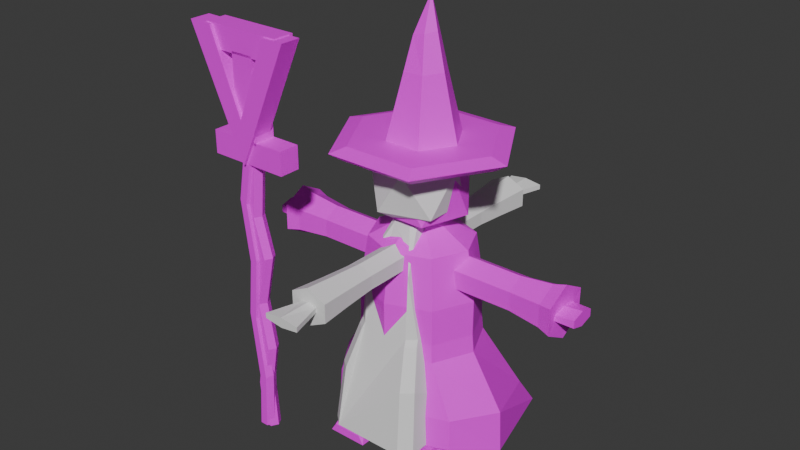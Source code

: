 # Source: Untitled.blend  (saved by Blender 4.5.88; exported with 4.5.12 LTS)
import bpy
from mathutils import Matrix  # noqa: F401  (used for matrix-valued properties, if any)

bpy.ops.wm.read_factory_settings(use_empty=True)
scene = bpy.context.scene
scene.name = 'Scene'

# ---- collections
col_collection = bpy.data.collections.new('Collection'); scene.collection.children.link(col_collection)
col_wizard = bpy.data.collections.new('wizard'); scene.collection.children.link(col_wizard)

# ---- images (referenced by path relative to the original .blend; pixels are not part of the script)
import os
ASSET_DIR = os.environ.get("B2B_ASSET_DIR", "")  # directory of the original .blend (textures are referenced by path, not embedded)
HERE = os.path.dirname(os.path.abspath(__file__))  # packed textures are extracted next to this script under _unpacked/

def load_image(name, relpath, width, height, colorspace="sRGB"):
    """Load a texture the original file referenced (path relative to the .blend, or extracted next to this script)."""
    p = next((c for c in (os.path.join(HERE, relpath), os.path.join(ASSET_DIR, relpath)) if relpath and os.path.exists(c)), "")
    if p:
        img = bpy.data.images.load(p, check_existing=True)
        img.name = name
    else:  # same state as the original file: an image datablock whose file is absent (Cycles renders it pink)
        img = bpy.data.images.new(name, width, height)
        img.source = "FILE"
        img.filepath = "//" + (relpath or name)
    img.colorspace_settings.name = colorspace
    return img
img_image = load_image('Image', 'Material Base Color.png', 1024, 1024, 'sRGB')
img_material_base_color_002 = load_image('Material Base Color.002', 'Material Base Color2.png', 1024, 1024, 'sRGB')
img_untitled = load_image('Untitled', 'character_texture.png', 1024, 1024, 'sRGB')

# ---- materials (node trees are filled in below, after node groups)
mat_material = bpy.data.materials.new('Material')
mat_material_004 = bpy.data.materials.new('Material.004')
mat_material_007 = bpy.data.materials.new('Material.007')

# ---- material node trees
mat_material.use_nodes = True; mat_material.node_tree.nodes.clear()
_N = mat_material.node_tree.nodes; _L = mat_material.node_tree.links
n0 = _N.new('ShaderNodeBsdfPrincipled'); n0.name = 'Principled BSDF'; n0.location = (-200, 100)
n0.inputs[2].default_value = 0.5094
n1 = _N.new('ShaderNodeOutputMaterial'); n1.name = 'Material Output'; n1.location = (200, 100)
n2 = _N.new('ShaderNodeTexImage'); n2.name = 'Image Texture'; n2.location = (-490, 80)
n2.image = img_image
_L.new(n0.outputs[0], n1.inputs[0])
_L.new(n2.outputs[0], n0.inputs[0])
n1.is_active_output = True
mat_material_004.use_nodes = True; mat_material_004.node_tree.nodes.clear()
_N = mat_material_004.node_tree.nodes; _L = mat_material_004.node_tree.links
n0 = _N.new('ShaderNodeBsdfPrincipled'); n0.name = 'Principled BSDF'; n0.location = (-200, 100)
n1 = _N.new('ShaderNodeOutputMaterial'); n1.name = 'Material Output'; n1.location = (200, 100)
n2 = _N.new('ShaderNodeTexImage'); n2.name = 'Image Texture'; n2.location = (-490, 80)
n2.image = img_material_base_color_002
_L.new(n0.outputs[0], n1.inputs[0])
_L.new(n2.outputs[0], n0.inputs[0])
n1.is_active_output = True
mat_material_007.use_nodes = True; mat_material_007.node_tree.nodes.clear()
_N = mat_material_007.node_tree.nodes; _L = mat_material_007.node_tree.links
n0 = _N.new('ShaderNodeBsdfPrincipled'); n0.name = 'Principled BSDF'; n0.location = (-200, 100)
n1 = _N.new('ShaderNodeOutputMaterial'); n1.name = 'Material Output'; n1.location = (200, 100)
n2 = _N.new('ShaderNodeTexImage'); n2.name = 'Image Texture'; n2.location = (-490, 80)
n2.image = img_untitled
_L.new(n0.outputs[0], n1.inputs[0])
_L.new(n2.outputs[0], n0.inputs[0])
n1.is_active_output = True

# ---- world
world_world = bpy.data.worlds.new('World'); scene.world = world_world
world_world.use_nodes = True; world_world.node_tree.nodes.clear()
_N = world_world.node_tree.nodes; _L = world_world.node_tree.links
n0 = _N.new('ShaderNodeOutputWorld'); n0.name = 'World Output'; n0.location = (200, 100)
n1 = _N.new('ShaderNodeBackground'); n1.name = 'Background'; n1.location = (-200, 100)
n1.inputs[0].default_value = (0.05088, 0.05088, 0.05088, 1.0)
_L.new(n1.outputs[0], n0.inputs[0])
n0.is_active_output = True
world_world.color = (0.05088, 0.05088, 0.05088)
world_world.sun_shadow_jitter_overblur = 0.0

# ---- meshes
me_cylinder_001 = bpy.data.meshes.new('Cylinder.001')
me_cylinder_001.from_pydata([(-1.103e-08, 1.859, -11.15), (-1.103e-08, 1.859, 54.94), (1.61, 0.9295, -11.15), (1.61, 0.9295, 54.94), (1.61, -0.9295, -11.15), (1.61, -0.9295, 54.94), (-1.103e-08, -1.859, -11.15), (-1.103e-08, -1.859, 54.94), (-1.61, -0.9295, -11.15), (-1.61, -0.9295, 54.94), (-1.61, 0.9295, -11.15), (-1.61, 0.9295, 54.94), (-0.2164, 0.5839, 58.86), (-0.1183, 0.2919, 58.86), (-0.1183, -0.2919, 58.86), (-0.2164, -0.5839, 58.86), (-0.3146, -0.2919, 58.86), (-0.3146, 0.2919, 58.86), (-2.667, -9.403, 54.56), (-2.667, -9.403, 59.85), (-2.667, 9.403, 54.56), (-2.667, 9.403, 59.85), (2.234, -9.403, 54.56), (2.234, -9.403, 59.85), (2.234, 9.403, 54.56), (2.234, 9.403, 59.85), (-2.667, -2.644, 78.05), (-2.667, -2.644, 59.24), (-2.667, 2.644, 59.24), (2.234, -2.644, 78.05), (2.234, 2.644, 78.05), (-2.667, 2.644, 78.05), (2.234, -2.644, 59.24), (2.234, 2.644, 59.24), (-2.667, 9.403, 77.59), (-2.667, -9.403, 82.88), (2.234, -9.403, 82.88), (-2.667, 9.403, 82.88), (-2.667, -9.403, 77.59), (2.234, 9.403, 82.88), (2.234, 9.403, 77.59), (2.234, -9.403, 77.59), (7.008e-08, 0.9857, 0.1884), (-1.592e-07, 2.623, 10.02), (-7.954e-08, 0.6112, 20.98), (-6.293e-08, 3.181, 32.96), (-2.038e-07, 0.7131, 42.11), (1.61, -0.2164, 42.11), (1.61, 2.259, 32.84), (1.61, -0.3151, 21.06), (1.61, 1.693, 10.02), (1.61, 0.06314, 0.0749), (1.61, -2.075, 42.11), (1.61, 0.4147, 32.61), (1.61, -2.168, 21.21), (1.61, -0.1656, 10.02), (1.61, -1.782, -0.1521), (-2.038e-07, -3.005, 42.11), (-1.265e-07, -0.5075, 32.49), (-3.882e-08, -3.094, 21.29), (-1.592e-07, -1.095, 10.02), (8.175e-09, -2.705, -0.2655), (-1.61, -2.075, 42.11), (-1.61, 0.4147, 32.61), (-1.61, -2.168, 21.21), (-1.61, -0.1656, 10.02), (-1.61, -1.782, -0.1521), (-1.61, -0.2164, 42.11), (-1.61, 2.259, 32.84), (-1.61, -0.3151, 21.06), (-1.61, 1.693, 10.02), (-1.61, 0.06314, 0.0749)], [], [(46, 1, 3, 47), (47, 3, 5, 52), (52, 5, 7, 57), (57, 7, 9, 62), (7, 5, 14, 15), (62, 9, 11, 67), (67, 11, 1, 46), (0, 2, 4, 6, 8, 10), (13, 12, 17, 16, 15, 14), (1, 11, 17, 12), (9, 7, 15, 16), (5, 3, 13, 14), (11, 9, 16, 17), (3, 1, 12, 13), (18, 19, 21, 20), (20, 21, 25, 24), (24, 25, 23, 22), (22, 23, 19, 18), (20, 24, 22, 18), (25, 21, 19, 23), (26, 31, 28, 27), (27, 28, 33, 32), (32, 33, 30, 29), (29, 30, 31, 26), (27, 32, 29, 26), (33, 28, 31, 30), (37, 34, 38, 35), (35, 38, 41, 36), (36, 41, 40, 39), (39, 40, 34, 37), (35, 36, 39, 37), (41, 38, 34, 40), (10, 71, 42, 0), (71, 70, 43, 42), (70, 69, 44, 43), (69, 68, 45, 44), (68, 67, 46, 45), (8, 66, 71, 10), (66, 65, 70, 71), (65, 64, 69, 70), (64, 63, 68, 69), (63, 62, 67, 68), (6, 61, 66, 8), (61, 60, 65, 66), (60, 59, 64, 65), (59, 58, 63, 64), (58, 57, 62, 63), (4, 56, 61, 6), (56, 55, 60, 61), (55, 54, 59, 60), (54, 53, 58, 59), (53, 52, 57, 58), (2, 51, 56, 4), (51, 50, 55, 56), (50, 49, 54, 55), (49, 48, 53, 54), (48, 47, 52, 53), (0, 42, 51, 2), (42, 43, 50, 51), (43, 44, 49, 50), (44, 45, 48, 49), (45, 46, 47, 48)])
_uv = me_cylinder_001.uv_layers.new(name='UVMap')
_uv.uv.foreach_set('vector', [0.2126, 0.2463, 0.2126, 0.06822, 0.235, 0.06814, 0.235, 0.2462, 0.0487, 0.2471, 0.03357, 0.06897, 0.05939, 0.06908, 0.07452, 0.2472, 0.2625, 0.2462, 0.2625, 0.06805, 0.2849, 0.06799, 0.2849, 0.2461, 0.2849, 0.2461, 0.2849, 0.06799, 0.3072, 0.06805, 0.3072, 0.2462, 0.2849, 0.06799, 0.2625, 0.06805, 0.2865, 0.01377, 0.2879, 0.01375, 0.102, 0.2469, 0.1171, 0.06869, 0.143, 0.06858, 0.1278, 0.2467, 0.1903, 0.2462, 0.1903, 0.06814, 0.2126, 0.06822, 0.2126, 0.2463, 0.4526, 0.8446, 0.4303, 0.8317, 0.4303, 0.8059, 0.4526, 0.793, 0.475, 0.8059, 0.475, 0.8317, 0.5052, 0.8051, 0.5039, 0.8092, 0.5025, 0.8051, 0.5025, 0.797, 0.5039, 0.793, 0.5052, 0.797, 0.2126, 0.06822, 0.1903, 0.06814, 0.2083, 0.01375, 0.2096, 0.01378, 0.3072, 0.06805, 0.2849, 0.06799, 0.2879, 0.01375, 0.2892, 0.01377, 0.05939, 0.06908, 0.03357, 0.06897, 0.04267, 0.01375, 0.05078, 0.01379, 0.143, 0.06858, 0.1171, 0.06869, 0.1258, 0.01379, 0.1339, 0.01375, 0.235, 0.06814, 0.2126, 0.06822, 0.2096, 0.01378, 0.211, 0.01375, 0.509, 0.2749, 0.4356, 0.2749, 0.4356, 0.01375, 0.509, 0.01375, 0.733, 0.6645, 0.733, 0.5911, 0.801, 0.5911, 0.801, 0.6645, 0.509, 0.5636, 0.4356, 0.5636, 0.4356, 0.3024, 0.509, 0.3024, 0.4303, 0.7655, 0.4303, 0.692, 0.4983, 0.692, 0.4983, 0.7655, 0.801, 0.5636, 0.733, 0.5636, 0.733, 0.3024, 0.801, 0.3024, 0.8011, 0.2749, 0.733, 0.2749, 0.733, 0.01375, 0.8011, 0.01375, 0.5365, 0.3024, 0.6099, 0.3024, 0.6099, 0.5635, 0.5365, 0.5635, 0.4983, 0.5911, 0.4983, 0.6645, 0.4303, 0.6645, 0.4303, 0.5911, 0.61, 0.2747, 0.5365, 0.2747, 0.5365, 0.01375, 0.61, 0.01375, 0.7055, 0.5911, 0.7055, 0.6645, 0.6374, 0.6645, 0.6374, 0.5911, 0.6045, 0.8521, 0.5365, 0.8521, 0.5365, 0.591, 0.6045, 0.591, 0.4028, 0.8523, 0.3347, 0.8523, 0.3347, 0.5911, 0.4028, 0.5911, 0.4081, 0.2749, 0.3347, 0.2749, 0.3347, 0.01375, 0.4081, 0.01375, 0.7055, 0.692, 0.7055, 0.7655, 0.6374, 0.7655, 0.6374, 0.692, 0.3347, 0.3024, 0.4081, 0.3024, 0.4081, 0.5636, 0.3347, 0.5636, 0.801, 0.692, 0.801, 0.7655, 0.733, 0.7655, 0.733, 0.692, 0.6374, 0.3024, 0.7055, 0.3024, 0.7055, 0.5636, 0.6374, 0.5636, 0.6375, 0.01375, 0.7055, 0.01375, 0.7055, 0.2749, 0.6375, 0.2749, 0.1903, 0.9861, 0.1903, 0.8301, 0.2126, 0.8286, 0.2126, 0.9861, 0.1903, 0.8301, 0.1903, 0.6921, 0.2126, 0.6922, 0.2126, 0.8286, 0.1903, 0.6921, 0.1903, 0.5387, 0.2126, 0.5398, 0.2126, 0.6922, 0.1903, 0.5387, 0.1903, 0.3753, 0.2126, 0.3737, 0.2126, 0.5398, 0.1903, 0.3753, 0.1903, 0.2462, 0.2126, 0.2463, 0.2126, 0.3737, 0.1212, 0.9862, 0.1087, 0.8336, 0.1343, 0.8303, 0.147, 0.986, 0.1087, 0.8336, 0.1305, 0.6922, 0.1563, 0.6921, 0.1343, 0.8303, 0.1305, 0.6922, 0.102, 0.537, 0.1278, 0.5391, 0.1563, 0.6921, 0.102, 0.537, 0.1372, 0.3787, 0.1628, 0.3754, 0.1278, 0.5391, 0.1372, 0.3787, 0.102, 0.2469, 0.1278, 0.2467, 0.1628, 0.3754, 0.2849, 0.9859, 0.2849, 0.8347, 0.3072, 0.8332, 0.3072, 0.986, 0.2849, 0.8347, 0.2849, 0.6919, 0.3072, 0.692, 0.3072, 0.8332, 0.2849, 0.6919, 0.2849, 0.5353, 0.3072, 0.5365, 0.3072, 0.692, 0.2849, 0.5353, 0.2849, 0.3799, 0.3072, 0.3784, 0.3072, 0.5365, 0.2849, 0.3799, 0.2849, 0.2461, 0.3072, 0.2462, 0.3072, 0.3784, 0.2625, 0.986, 0.2625, 0.8332, 0.2849, 0.8347, 0.2849, 0.9859, 0.2625, 0.8332, 0.2625, 0.692, 0.2849, 0.6919, 0.2849, 0.8347, 0.2625, 0.692, 0.2625, 0.5365, 0.2849, 0.5353, 0.2849, 0.6919, 0.2625, 0.5365, 0.2625, 0.3784, 0.2849, 0.3799, 0.2849, 0.5353, 0.2625, 0.3784, 0.2625, 0.2462, 0.2849, 0.2461, 0.2849, 0.3799, 0.02952, 0.9861, 0.04224, 0.8304, 0.06785, 0.8337, 0.05534, 0.9863, 0.04224, 0.8304, 0.02021, 0.6923, 0.04602, 0.6924, 0.06785, 0.8337, 0.02021, 0.6923, 0.04878, 0.5393, 0.07452, 0.5373, 0.04602, 0.6924, 0.04878, 0.5393, 0.01375, 0.3756, 0.03935, 0.379, 0.07452, 0.5373, 0.01375, 0.3756, 0.0487, 0.2471, 0.07452, 0.2472, 0.03935, 0.379, 0.2126, 0.9861, 0.2126, 0.8286, 0.235, 0.8301, 0.235, 0.9861, 0.2126, 0.8286, 0.2126, 0.6922, 0.235, 0.6921, 0.235, 0.8301, 0.2126, 0.6922, 0.2126, 0.5398, 0.235, 0.5387, 0.235, 0.6921, 0.2126, 0.5398, 0.2126, 0.3737, 0.235, 0.3753, 0.235, 0.5387, 0.2126, 0.3737, 0.2126, 0.2463, 0.235, 0.2462, 0.235, 0.3753])
me_cylinder_001.materials.append(mat_material)
me_cylinder_001.update()
me_cylinder_002 = bpy.data.meshes.new('Cylinder.002')
me_cylinder_002.from_pydata([(-1.103e-08, 1.859, -11.15), (-1.103e-08, 1.859, 54.94), (1.61, 0.9295, -11.15), (1.61, 0.9295, 54.94), (1.61, -0.9295, -11.15), (1.61, -0.9295, 54.94), (-1.103e-08, -1.859, -11.15), (-1.103e-08, -1.859, 54.94), (-1.61, -0.9295, -11.15), (-1.61, -0.9295, 54.94), (-1.61, 0.9295, -11.15), (-1.61, 0.9295, 54.94), (-0.2164, 1.049, 58.86), (-0.04006, 0.5247, 58.86), (-0.04006, -0.5247, 58.86), (-0.2164, -1.049, 58.86), (-0.3928, -0.5247, 58.86), (-0.3928, 0.5247, 58.86), (2.378, 0.04721, 63.96), (2.378, 2.39, 59.04), (2.378, -2.295, 59.04), (2.378, 0.04721, 54.13), (-2.378, 0.04721, 63.96), (-2.378, 2.39, 59.04), (-2.378, -2.295, 59.04), (-2.378, 0.04721, 54.13), (2.378, -12.64, 82.37), (2.378, -7.203, 82.32), (-2.378, -12.64, 82.37), (-2.378, -7.203, 82.32), (2.378, 7.297, 82.32), (2.378, 12.74, 82.37), (-2.378, 12.74, 82.37), (-2.378, 7.297, 82.32), (-5.06e-10, -0.03361, 44.46), (1.61, -0.8953, 44.81), (1.61, -2.619, 45.51), (1.75e-07, -3.48, 45.86), (-1.61, -2.619, 45.51), (-1.61, -0.8953, 44.81), (1.61, 0.9492, 31.9), (1.61, -0.738, 31.18), (-1.035e-07, -1.582, 30.82), (-1.61, -0.738, 31.18), (-1.61, 0.9492, 31.9), (1.047e-07, 1.793, 32.26), (1.61, -0.3838, 17.25), (1.61, -2.026, 18.01), (3.846e-08, -2.846, 18.4), (-1.61, -2.026, 18.01), (-1.61, -0.3838, 17.25), (-1.473e-07, 0.4371, 16.87), (1.61, 1.577, 2.199), (1.61, -0.08304, 1.515), (-1.436e-07, -0.9129, 1.174), (-1.61, -0.08304, 1.515), (-1.61, 1.577, 2.199), (5.748e-08, 2.407, 2.541)], [], [(34, 1, 3, 35), (35, 3, 5, 36), (36, 5, 7, 37), (37, 7, 9, 38), (7, 5, 14, 15), (38, 9, 11, 39), (39, 11, 1, 34), (0, 2, 4, 6, 8, 10), (13, 12, 17, 16, 15, 14), (1, 11, 17, 12), (9, 7, 15, 16), (5, 3, 13, 14), (11, 9, 16, 17), (3, 1, 12, 13), (18, 19, 21, 20), (20, 21, 25, 24), (24, 25, 23, 22), (18, 22, 33, 30), (18, 20, 26, 27), (25, 21, 19, 23), (26, 28, 29, 27), (24, 22, 29, 28), (22, 18, 27, 29), (20, 24, 28, 26), (33, 32, 31, 30), (23, 19, 31, 32), (22, 23, 32, 33), (19, 18, 30, 31), (44, 39, 34, 45), (43, 38, 39, 44), (42, 37, 38, 43), (41, 36, 37, 42), (40, 35, 36, 41), (45, 34, 35, 40), (51, 45, 40, 46), (46, 40, 41, 47), (47, 41, 42, 48), (48, 42, 43, 49), (49, 43, 44, 50), (50, 44, 45, 51), (56, 50, 51, 57), (55, 49, 50, 56), (54, 48, 49, 55), (53, 47, 48, 54), (52, 46, 47, 53), (57, 51, 46, 52), (0, 57, 52, 2), (2, 52, 53, 4), (4, 53, 54, 6), (6, 54, 55, 8), (8, 55, 56, 10), (10, 56, 57, 0)])
_uv = me_cylinder_002.uv_layers.new(name='UVMap')
_uv.uv.foreach_set('vector', [0.2651, 0.2059, 0.2651, 0.07094, 0.2874, 0.06783, 0.2874, 0.1983, 0.04082, 0.2096, 0.01375, 0.06927, 0.03957, 0.06895, 0.06463, 0.1996, 0.1705, 0.1924, 0.1705, 0.06752, 0.1929, 0.06525, 0.1929, 0.1856, 0.1929, 0.1856, 0.1929, 0.06525, 0.2152, 0.06752, 0.2152, 0.1924, 0.1929, 0.06525, 0.1705, 0.06752, 0.1934, 0.01503, 0.1959, 0.01375, 0.09213, 0.1992, 0.1172, 0.06853, 0.143, 0.06885, 0.1159, 0.2092, 0.2427, 0.1983, 0.2427, 0.06783, 0.2651, 0.07094, 0.2651, 0.2059, 0.8109, 0.8185, 0.7885, 0.8056, 0.7885, 0.7798, 0.8109, 0.7669, 0.8332, 0.7798, 0.8332, 0.8056, 0.8656, 0.7888, 0.8632, 0.7961, 0.8607, 0.7888, 0.8607, 0.7742, 0.8632, 0.7669, 0.8656, 0.7742, 0.2651, 0.07094, 0.2427, 0.06783, 0.2596, 0.01375, 0.2621, 0.01551, 0.2152, 0.06752, 0.1929, 0.06525, 0.1959, 0.01375, 0.1983, 0.01503, 0.03957, 0.06895, 0.01375, 0.06927, 0.01869, 0.01393, 0.03327, 0.01375, 0.143, 0.06885, 0.1172, 0.06853, 0.1235, 0.01375, 0.1381, 0.01393, 0.2874, 0.06783, 0.2651, 0.07094, 0.2621, 0.01551, 0.2645, 0.01375, 0.5848, 0.2693, 0.6173, 0.3375, 0.5848, 0.4057, 0.5522, 0.3375, 0.381, 0.3628, 0.381, 0.4369, 0.3149, 0.4369, 0.3149, 0.3628, 0.6173, 0.7568, 0.5848, 0.825, 0.5522, 0.7568, 0.5848, 0.6887, 0.8546, 0.5333, 0.7885, 0.5333, 0.7885, 0.3101, 0.8546, 0.3101, 0.5848, 0.2693, 0.5522, 0.3375, 0.4085, 0.01375, 0.4841, 0.0144, 0.381, 0.8194, 0.3149, 0.8194, 0.3149, 0.758, 0.381, 0.758, 0.7885, 0.5608, 0.8546, 0.5608, 0.8546, 0.6363, 0.7885, 0.6363, 0.6173, 0.7568, 0.5848, 0.6887, 0.6854, 0.4339, 0.761, 0.4332, 0.8546, 0.2826, 0.7885, 0.2826, 0.7885, 0.01375, 0.8546, 0.01375, 0.381, 0.3628, 0.3149, 0.3628, 0.3149, 0.01375, 0.381, 0.01375, 0.8546, 0.6638, 0.8546, 0.7394, 0.7885, 0.7394, 0.7885, 0.6638, 0.381, 0.758, 0.3149, 0.758, 0.3149, 0.4644, 0.381, 0.4644, 0.5848, 0.6887, 0.5522, 0.7568, 0.4085, 0.4332, 0.4841, 0.4339, 0.6173, 0.3375, 0.5848, 0.2693, 0.6854, 0.0144, 0.761, 0.01375, 0.2427, 0.3785, 0.2427, 0.1983, 0.2651, 0.2059, 0.2651, 0.3765, 0.1158, 0.3984, 0.09213, 0.1992, 0.1159, 0.2092, 0.1394, 0.3887, 0.1929, 0.3958, 0.1929, 0.1856, 0.2152, 0.1924, 0.2152, 0.3929, 0.1705, 0.3929, 0.1705, 0.1924, 0.1929, 0.1856, 0.1929, 0.3958, 0.0174, 0.389, 0.04082, 0.2096, 0.06463, 0.1996, 0.04096, 0.3987, 0.2651, 0.3765, 0.2651, 0.2059, 0.2874, 0.1983, 0.2874, 0.3785, 0.2651, 0.5793, 0.2651, 0.3765, 0.2874, 0.3785, 0.2874, 0.5714, 0.03841, 0.592, 0.0174, 0.389, 0.04096, 0.3987, 0.06108, 0.5811, 0.1705, 0.5697, 0.1705, 0.3929, 0.1929, 0.3958, 0.1929, 0.5625, 0.1929, 0.5625, 0.1929, 0.3958, 0.2152, 0.3929, 0.2152, 0.5697, 0.09568, 0.5809, 0.1158, 0.3984, 0.1394, 0.3887, 0.1184, 0.5918, 0.2427, 0.5714, 0.2427, 0.3785, 0.2651, 0.3765, 0.2651, 0.5793, 0.2427, 0.7808, 0.2427, 0.5714, 0.2651, 0.5793, 0.2651, 0.779, 0.1198, 0.8102, 0.09568, 0.5809, 0.1184, 0.5918, 0.143, 0.801, 0.1929, 0.8027, 0.1929, 0.5625, 0.2152, 0.5697, 0.2152, 0.8, 0.1705, 0.8, 0.1705, 0.5697, 0.1929, 0.5625, 0.1929, 0.8027, 0.01375, 0.8012, 0.03841, 0.592, 0.06108, 0.5811, 0.03691, 0.8104, 0.2651, 0.779, 0.2651, 0.5793, 0.2874, 0.5714, 0.2874, 0.7808, 0.2651, 0.9617, 0.2651, 0.779, 0.2874, 0.7808, 0.2874, 0.9586, 0.02501, 0.9863, 0.01375, 0.8012, 0.03691, 0.8104, 0.05083, 0.9859, 0.1705, 0.9711, 0.1705, 0.8, 0.1929, 0.8027, 0.1929, 0.9689, 0.1929, 0.9689, 0.1929, 0.8027, 0.2152, 0.8, 0.2152, 0.9711, 0.1059, 0.9859, 0.1198, 0.8102, 0.143, 0.801, 0.1318, 0.9862, 0.2427, 0.9586, 0.2427, 0.7808, 0.2651, 0.779, 0.2651, 0.9617])
me_cylinder_002.materials.append(mat_material_004)
me_cylinder_002.update()
me_cube_001 = bpy.data.meshes.new('Cube.001')
me_cube_001.from_pydata([(-0.3776, -0.7622, -1.155), (-0.08951, -0.2291, 1.0), (0.3565, -0.259, 1.157), (-0.2952, -0.3736, 0.5886), (-0.1362, -0.4191, 1.157), (-0.4406, 0.0, 1.157), (-0.2523, -0.482, -0.03521), (-0.1362, 0.4191, 1.157), (-4.035e-16, 1.484, 0.5083), (-0.3417, -0.4095, -0.03521), (0.3565, 0.259, 1.157), (-0.4449, -0.5818, -0.5013), (0.1362, -0.4191, 1.598), (-5.016e-16, 1.484, 0.8856), (-0.3565, -0.259, 1.598), (0.1912, 1.484, 0.6026), (-0.3565, 0.259, 1.598), (0.1362, 0.4191, 1.598), (-0.3395, -0.6752, -0.5013), (0.4907, -0.6574, -1.155), (0.4406, 0.0, 1.598), (0.1418, 0.8275, 0.627), (0.0, 0.0, 1.87), (0.1639, 1.155, 0.6161), (0.2305, -0.4262, 0.5886), (-3.495e-16, 1.155, 0.5353), (0.2523, -0.482, -0.03521), (-2.945e-16, 0.8275, 0.5571), (0.3417, -0.4095, -0.03521), (0.4449, -0.5818, -0.5013), (-3.672e-16, 0.8275, 0.8368), (0.3395, -0.6752, -0.5013), (-4.336e-16, 1.155, 0.8586), (-0.4907, 0.6574, -1.155), (-0.1639, 1.155, 0.7778), (-0.1418, 0.8275, 0.7669), (-0.08951, 0.2291, 1.0), (-0.2952, 0.3736, 0.5886), (-2.379e-16, 0.5223, 0.5571), (-0.2523, 0.482, -0.03521), (0.1418, 0.5223, 0.7669), (-0.3417, 0.4095, -0.03521), (-3.106e-16, 0.5223, 0.8368), (-0.1418, 0.5223, 0.627), (-0.4449, 0.5818, -0.5013), (-4.395e-16, 1.484, 0.6468), (-0.3395, 0.6752, -0.5013), (-0.08622, 1.484, 0.722), (0.4907, 0.6574, -1.155), (-4.656e-16, 1.484, 0.7471), (0.3776, 0.7622, -1.155), (0.08951, 0.2291, 1.0), (-5.008e-16, 1.814, 0.6468), (-5.269e-16, 1.814, 0.7471), (0.1423, 0.186, 1.0), (0.2305, 0.4262, 0.5886), (0.1829, 1.814, 0.722), (0.2523, 0.482, -0.03521), (0.1829, 1.814, 0.6719), (0.3417, 0.4095, -0.03521), (0.4449, 0.5818, -0.5013), (0.3395, 0.6752, -0.5013), (0.1912, 1.484, 0.7913), (-0.1912, 1.484, 0.7913), (-0.1423, -0.186, 1.0), (0.1423, -0.186, 1.0), (-0.1912, 1.484, 0.6026), (-0.1418, 0.8275, 0.627), (0.08951, -0.2291, 1.0), (-0.1639, 1.155, 0.6161), (-0.1423, 0.186, 1.0), (-0.4907, -0.6574, -1.155), (0.1639, 1.155, 0.7778), (0.3776, -0.7622, -1.155), (0.1418, 0.8275, 0.7669), (-0.1418, 0.5223, 0.7669), (-0.3776, 0.7622, -1.155), (0.1418, 0.5223, 0.627), (-0.2659, -0.5199, -0.09717), (0.08622, 1.484, 0.6719), (-0.3534, -0.4454, -0.09717), (0.08622, 1.484, 0.722), (0.2659, -0.5199, -0.09717), (-0.08622, 1.484, 0.6719), (0.3534, -0.4454, -0.09717), (-0.2659, 0.5199, -0.09717), (-0.1829, 1.814, 0.722), (-0.3534, 0.4454, -0.09717), (-0.1829, 1.814, 0.6719), (0.2659, 0.5199, -0.09717), (0.3534, 0.4454, -0.09717), (2.554e-16, -1.484, 0.5083), (-0.1912, -1.484, 0.7913), (1.573e-16, -1.484, 0.8856), (0.1912, -1.484, 0.7913), (0.1912, -1.484, 0.6026), (0.1639, -1.155, 0.6161), (1.632e-16, -1.155, 0.5353), (7.297e-17, -0.8275, 0.5571), (2.571e-19, -0.8275, 0.8368), (7.922e-17, -1.155, 0.8586), (-0.1639, -1.155, 0.7778), (-5.979e-18, -0.5223, 0.5571), (-7.87e-17, -0.5223, 0.8368), (-0.1418, -0.5223, 0.627), (2.194e-16, -1.484, 0.6468), (1.933e-16, -1.484, 0.7471), (0.08622, -1.484, 0.722), (0.08622, -1.484, 0.6719), (3.048e-16, -1.814, 0.6468), (-0.1829, -1.814, 0.6719), (2.788e-16, -1.814, 0.7471), (0.1829, -1.814, 0.6719), (-0.1912, -1.484, 0.6026), (-0.1418, -0.8275, 0.627), (-0.1639, -1.155, 0.6161), (-0.1418, -0.8275, 0.7669), (0.1418, -0.8275, 0.627), (0.1639, -1.155, 0.7778), (0.1418, -0.8275, 0.7669), (-0.1418, -0.5223, 0.7669), (0.1418, -0.5223, 0.7669), (0.1418, -0.5223, 0.627), (-0.08622, -1.484, 0.722), (-0.08622, -1.484, 0.6719), (0.1829, -1.814, 0.722), (-0.1829, -1.814, 0.722), (0.1418, -0.3103, 0.6674), (0.1418, -0.3058, 0.7669), (0.1248, -0.284, 0.7753), (-0.1418, -0.3103, 0.6674), (-0.1418, -0.2909, 0.7669), (-0.1248, -0.284, 0.7753), (0.1192, -0.284, 0.7781), (0.1418, -0.321, 0.627), (0.1395, -0.3217, 0.6259), (-0.1418, -0.3202, 0.627), (-1.442e-16, -0.269, 0.8368), (-5.373e-17, -0.3377, 0.5571), (-0.1418, 0.3103, 0.6674), (-0.1418, 0.2909, 0.7669), (-0.1248, 0.284, 0.7753), (0.06068, 0.3216, 0.8069), (0.1418, 0.3716, 0.7026), (0.1418, 0.3408, 0.7669), (0.04878, 0.3314, 0.5811), (-0.03065, 0.2727, 0.8217), (-2.671e-16, 0.2877, 0.8368), (0.1418, 0.377, 0.627), (-0.1418, 0.3202, 0.627), (-2.036e-16, 0.3373, 0.5571), (-0.1423, -0.06103, 1.0), (-0.1506, 0.0, 0.9777), (-0.1423, 0.06103, 1.0), (0.1423, -0.1125, 1.0), (0.1434, -0.1042, 0.9942), (0.1434, 0.1042, 0.9942), (0.1423, 0.1125, 1.0), (-0.05767, 0.1775, 1.0), (-0.05767, -0.1775, 1.0)], [], [(18, 11, 71, 0), (64, 3, 1), (3, 9, 6), (78, 80, 11, 18), (31, 73, 19, 29), (65, 68, 24), (24, 26, 28), (82, 31, 29, 84), (130, 3, 6, 78, 18, 0, 73, 31, 82, 26, 24, 127, 134, 135, 138, 136), (137, 133, 129, 128, 127, 24, 68, 1, 3, 130, 131, 132), (135, 134, 127, 128, 129, 133, 137, 132, 131, 130, 136, 138), (46, 76, 33, 44), (70, 36, 37), (37, 39, 41), (85, 46, 44, 87), (61, 60, 48, 50), (54, 55, 51), (55, 59, 57), (89, 90, 60, 61), (145, 148, 55, 57, 61, 50, 76, 46, 85, 39, 37, 139, 149, 150), (140, 139, 37, 36, 51, 55, 148, 143, 144, 142, 147, 146, 141), (149, 139, 140), (140, 141, 146), (146, 147, 142, 143, 148, 145, 150, 149), (149, 140, 146), (142, 144, 143), (57, 89, 61), (70, 37, 41, 87, 44, 33, 71, 11, 80, 9, 3, 64, 151, 152, 153), (154, 65, 24, 28, 84, 29, 19, 48, 60, 90, 59, 55, 54, 157, 156, 155), (151, 64, 1, 68, 65, 154, 159), (157, 54, 51, 36, 70, 153, 158), (6, 9, 80, 78), (26, 82, 84, 28), (39, 85, 87, 41), (57, 59, 90, 89), (25, 23, 15, 8), (34, 69, 66, 63), (23, 72, 62, 15), (32, 34, 63, 13), (43, 38, 27, 67), (42, 75, 35, 30), (30, 35, 34, 32), (77, 40, 74, 21), (21, 74, 72, 23), (75, 43, 67, 35), (35, 67, 69, 34), (40, 42, 30, 74), (38, 77, 21, 27), (27, 21, 23, 25), (147, 42, 40, 144, 142), (149, 43, 75, 140, 139), (143, 144, 40, 77, 148), (146, 141, 140, 75, 42, 147), (150, 38, 43, 149), (8, 15, 79, 45), (63, 66, 83, 47), (15, 62, 81, 79), (13, 63, 47, 49), (45, 79, 58, 52), (81, 49, 53, 56), (47, 83, 88, 86), (79, 81, 56, 58), (49, 47, 86, 53), (58, 56, 53, 86, 88, 52), (25, 8, 66, 69), (32, 13, 62, 72), (30, 32, 72, 74), (27, 25, 69, 67), (150, 145, 148, 77, 38), (8, 45, 83, 66), (13, 49, 81, 62), (45, 52, 88, 83), (97, 91, 95, 96), (118, 94, 93, 100), (101, 92, 113, 115), (96, 95, 94, 118), (100, 93, 92, 101), (104, 114, 98, 102), (99, 100, 101, 116), (117, 96, 118, 119), (120, 116, 114, 104), (116, 101, 115, 114), (98, 97, 96, 117), (138, 102, 122, 134, 135), (130, 131, 120, 104, 136), (134, 122, 121, 128, 127), (136, 104, 102, 138), (91, 105, 108, 95), (94, 107, 106, 93), (92, 123, 124, 113), (95, 108, 107, 94), (93, 106, 123, 92), (105, 109, 112, 108), (107, 125, 111, 106), (123, 126, 110, 124), (108, 112, 125, 107), (124, 110, 109, 105), (112, 109, 110, 126, 111, 125), (97, 115, 113, 91), (122, 102, 98, 117), (103, 121, 119, 99), (99, 119, 118, 100), (121, 122, 117, 119), (120, 103, 99, 116), (98, 114, 115, 97), (137, 103, 120, 131, 132), (129, 128, 121, 103, 137, 133), (91, 113, 124, 105), (123, 106, 111, 126), (2, 4, 159, 154, 155), (156, 10, 2, 155), (159, 4, 5, 152, 151), (5, 7, 158, 153, 152), (7, 10, 156, 157, 158), (2, 10, 20), (4, 2, 12), (5, 4, 14), (7, 5, 16), (10, 7, 17), (2, 20, 12), (4, 12, 14), (5, 14, 16), (7, 16, 17), (10, 17, 20), (12, 20, 22), (14, 12, 22), (16, 14, 22), (17, 16, 22), (20, 17, 22)])
_uv = me_cube_001.uv_layers.new(name='UVMap')
_uv.uv.foreach_set('vector', [0.4375, 0.2756, 0.4375, 0.2315, 0.375, 0.2334, 0.375, 0.2729, 0.625, 0.2162, 0.5625, 0.2801, 0.625, 0.2964, 0.5625, 0.2281, 0.5, 0.2297, 0.5, 0.2781, 0.4687, 0.2768, 0.4688, 0.2306, 0.4375, 0.2315, 0.4375, 0.2756, 0.4375, 0.2756, 0.375, 0.2729, 0.375, 0.2334, 0.4375, 0.2315, 0.625, 0.2162, 0.625, 0.2964, 0.5625, 0.2281, 0.5625, 0.2801, 0.5, 0.2781, 0.5, 0.2297, 0.4687, 0.2768, 0.4375, 0.2756, 0.4375, 0.2315, 0.4688, 0.2306, 0.5777, 0.2852, 0.5625, 0.2801, 0.5, 0.2781, 0.4687, 0.2768, 0.4375, 0.2756, 0.375, 0.2729, 0.375, 0.2729, 0.4375, 0.2756, 0.4687, 0.2768, 0.5, 0.2781, 0.5625, 0.2801, 0.5778, 0.2847, 0.5723, 0.2836, 0.5722, 0.2836, 0.5647, 0.2834, 0.5724, 0.2841, 0.6021, 0.291, 0.5934, 0.2885, 0.5929, 0.2883, 0.591, 0.2877, 0.5778, 0.2847, 0.5625, 0.2801, 0.625, 0.2964, 0.625, 0.2964, 0.5625, 0.2801, 0.5777, 0.2852, 0.5912, 0.2881, 0.5927, 0.2885, 0.5722, 0.2836, 0.5723, 0.2836, 0.5778, 0.2847, 0.591, 0.2877, 0.5929, 0.2883, 0.5934, 0.2885, 0.6021, 0.291, 0.5927, 0.2885, 0.5912, 0.2881, 0.5777, 0.2852, 0.5724, 0.2841, 0.5647, 0.2834, 0.4375, 0.2756, 0.375, 0.2729, 0.375, 0.2334, 0.4375, 0.2315, 0.625, 0.2162, 0.625, 0.2964, 0.5625, 0.2281, 0.5625, 0.2801, 0.5, 0.2781, 0.5, 0.2297, 0.4687, 0.2768, 0.4375, 0.2756, 0.4375, 0.2315, 0.4688, 0.2306, 0.4375, 0.2756, 0.4375, 0.2315, 0.375, 0.2334, 0.375, 0.2729, 0.625, 0.2162, 0.5625, 0.2801, 0.625, 0.2964, 0.5625, 0.2281, 0.5, 0.2297, 0.5, 0.2781, 0.4687, 0.2768, 0.4688, 0.2306, 0.4375, 0.2315, 0.4375, 0.2756, 0.5675, 0.2836, 0.5707, 0.2832, 0.5625, 0.2801, 0.5, 0.2781, 0.4375, 0.2756, 0.375, 0.2729, 0.375, 0.2729, 0.4375, 0.2756, 0.4687, 0.2768, 0.5, 0.2781, 0.5625, 0.2801, 0.5777, 0.2852, 0.5724, 0.2841, 0.5647, 0.2834, 0.5912, 0.2881, 0.5777, 0.2852, 0.5625, 0.2801, 0.625, 0.2964, 0.625, 0.2964, 0.5625, 0.2801, 0.5707, 0.2832, 0.5805, 0.2853, 0.5899, 0.2875, 0.5965, 0.2896, 0.6016, 0.2909, 0.6, 0.2905, 0.5927, 0.2885, 0.5724, 0.2841, 0.5777, 0.2852, 0.5912, 0.2881, 0.5912, 0.2881, 0.5927, 0.2885, 0.6, 0.2905, 0.6, 0.2905, 0.6016, 0.2909, 0.5965, 0.2896, 0.5805, 0.2853, 0.5707, 0.2832, 0.5675, 0.2836, 0.5647, 0.2834, 0.5724, 0.2841, 0.5724, 0.2841, 0.5912, 0.2881, 0.6, 0.2905, 0.5965, 0.2896, 0.5899, 0.2875, 0.5805, 0.2853, 0.5, 0.2781, 0.4687, 0.2768, 0.4375, 0.2756, 0.625, 0.2162, 0.5625, 0.2281, 0.5, 0.2297, 0.4688, 0.2306, 0.4375, 0.2315, 0.375, 0.2334, 0.375, 0.2334, 0.4375, 0.2315, 0.4688, 0.2306, 0.5, 0.2297, 0.5625, 0.2281, 0.625, 0.2162, 0.625, 0.2162, 0.622, 0.2166, 0.625, 0.2162, 0.625, 0.2162, 0.625, 0.2162, 0.5625, 0.2281, 0.5, 0.2297, 0.4688, 0.2306, 0.4375, 0.2315, 0.375, 0.2334, 0.375, 0.2334, 0.4375, 0.2315, 0.4688, 0.2306, 0.5, 0.2297, 0.5625, 0.2281, 0.625, 0.2162, 0.625, 0.2162, 0.6242, 0.2163, 0.6242, 0.2163, 0.625, 0.2162, 0.625, 0.2162, 0.625, 0.2964, 0.625, 0.2964, 0.625, 0.2162, 0.625, 0.2162, 0.625, 0.2656, 0.625, 0.2162, 0.625, 0.2162, 0.625, 0.2964, 0.625, 0.2964, 0.625, 0.2162, 0.625, 0.2162, 0.625, 0.2656, 0.5, 0.2781, 0.5, 0.2297, 0.4688, 0.2306, 0.4687, 0.2768, 0.5, 0.2781, 0.4687, 0.2768, 0.4688, 0.2306, 0.5, 0.2297, 0.5, 0.2781, 0.4687, 0.2768, 0.4688, 0.2306, 0.5, 0.2297, 0.5, 0.2781, 0.5, 0.2297, 0.4688, 0.2306, 0.4687, 0.2768, 0.0, 0.0, 0.0, 0.0, 0.0, 0.0, 0.0, 0.0, 0.0, 0.0, 0.0, 0.0, 0.0, 0.0, 0.0, 0.0, 0.0, 0.0, 0.0, 0.0, 0.0, 0.0, 0.0, 0.0, 0.0, 0.0, 0.0, 0.0, 0.0, 0.0, 0.0, 0.0, 0.0, 0.0, 0.0, 0.0, 0.0, 0.0, 0.0, 0.0, 0.0, 0.0, 0.0, 0.0, 0.0, 0.0, 0.0, 0.0, 0.0, 0.0, 0.0, 0.0, 0.0, 0.0, 0.0, 0.0, 0.0, 0.0, 0.0, 0.0, 0.0, 0.0, 0.0, 0.0, 0.0, 0.0, 0.0, 0.0, 0.0, 0.0, 0.0, 0.0, 0.0, 0.0, 0.0, 0.0, 0.0, 0.0, 0.0, 0.0, 0.0, 0.0, 0.0, 0.0, 0.0, 0.0, 0.0, 0.0, 0.0, 0.0, 0.0, 0.0, 0.0, 0.0, 0.0, 0.0, 0.0, 0.0, 0.0, 0.0, 0.0, 0.0, 0.0, 0.0, 0.0, 0.0, 0.0, 0.0, 0.0, 0.0, 0.0, 0.0, 0.0, 0.0, 0.0, 0.0, 0.0, 0.0, 0.0, 0.0, 0.0, 0.0, 0.0, 0.0, 0.0, 0.0, 0.0, 0.0, 0.0, 0.0, 0.0, 0.0, 0.0, 0.0, 0.0, 0.0, 0.0, 0.0, 0.0, 0.0, 0.0, 0.0, 0.0, 0.0, 0.0, 0.0, 0.0, 0.0, 0.0, 0.0, 0.0, 0.0, 0.0, 0.0, 0.0, 0.0, 0.0, 0.0, 0.0, 0.0, 0.0, 0.0, 0.0, 0.0, 0.0, 0.0, 0.0, 0.0, 0.0, 0.0, 0.0, 0.0, 0.0, 0.0, 0.0, 0.0, 0.0, 0.0, 0.0, 0.0, 0.0, 0.0, 0.0, 0.0, 0.0, 0.0, 0.0, 0.0, 0.0, 0.0, 0.0, 0.0, 0.0, 0.0, 0.0, 0.0, 0.0, 0.0, 0.0, 0.0, 0.0, 0.0, 0.0, 0.0, 0.0, 0.0, 0.0, 0.0, 0.0, 0.0, 0.0, 0.0, 0.0, 0.0, 0.0, 0.0, 0.0, 0.0, 0.0, 0.0, 0.0, 0.0, 0.0, 0.0, 0.0, 0.0, 0.0, 0.0, 0.0, 0.0, 0.0, 0.0, 0.0, 0.0, 0.0, 0.0, 0.0, 0.0, 0.0, 0.0, 0.0, 0.0, 0.0, 0.0, 0.0, 0.0, 0.0, 0.0, 0.0, 0.0, 0.0, 0.0, 0.0, 0.0, 0.0, 0.0, 0.0, 0.0, 0.0, 0.0, 0.0, 0.0, 0.0, 0.0, 0.0, 0.0, 0.0, 0.0, 0.0, 0.0, 0.0, 0.0, 0.0, 0.0, 0.0, 0.0, 0.0, 0.0, 0.0, 0.0, 0.0, 0.0, 0.0, 0.0, 0.0, 0.0, 0.0, 0.0, 0.0, 0.0, 0.0, 0.0, 0.0, 0.0, 0.0, 0.0, 0.0, 0.0, 0.0, 0.0, 0.0, 0.0, 0.0, 0.0, 0.0, 0.0, 0.0, 0.0, 0.0, 0.0, 0.0, 0.0, 0.0, 0.0, 0.0, 0.0, 0.0, 0.0, 0.0, 0.0, 0.0, 0.0, 0.0, 0.0, 0.0, 0.0, 0.0, 0.0, 0.0, 0.0, 0.0, 0.0, 0.0, 0.0, 0.0, 0.0, 0.0, 0.0, 0.0, 0.0, 0.0, 0.0, 0.0, 0.0, 0.0, 0.0, 0.0, 0.0, 0.0, 0.0, 0.0, 0.0, 0.0, 0.0, 0.0, 0.0, 0.0, 0.0, 0.0, 0.0, 0.0, 0.0, 0.0, 0.0, 0.0, 0.0, 0.0, 0.0, 0.0, 0.0, 0.0, 0.0, 0.0, 0.0, 0.0, 0.0, 0.0, 0.0, 0.0, 0.0, 0.0, 0.0, 0.0, 0.0, 0.0, 0.0, 0.0, 0.0, 0.0, 0.0, 0.0, 0.0, 0.0, 0.0, 0.0, 0.0, 0.0, 0.0, 0.0, 0.0, 0.0, 0.0, 0.0, 0.0, 0.0, 0.0, 0.0, 0.0, 0.0, 0.0, 0.0, 0.0, 0.0, 0.0, 0.0, 0.0, 0.0, 0.0, 0.0, 0.0, 0.0, 0.0, 0.0, 0.0, 0.0, 0.0, 0.0, 0.0, 0.0, 0.0, 0.0, 0.0, 0.0, 0.0, 0.0, 0.0, 0.0, 0.0, 0.0, 0.0, 0.0, 0.0, 0.0, 0.0, 0.0, 0.0, 0.0, 0.0, 0.0, 0.0, 0.0, 0.0, 0.0, 0.0, 0.0, 0.0, 0.0, 0.0, 0.0, 0.0, 0.0, 0.0, 0.0, 0.0, 0.0, 0.0, 0.0, 0.0, 0.0, 0.0, 0.0, 0.0, 0.0, 0.0, 0.0, 0.0, 0.0, 0.0, 0.0, 0.0, 0.0, 0.0, 0.0, 0.0, 0.0, 0.0, 0.0, 0.0, 0.0, 0.0, 0.0, 0.0, 0.0, 0.0, 0.0, 0.0, 0.0, 0.0, 0.0, 0.0, 0.0, 0.0, 0.0, 0.0, 0.0, 0.0, 0.0, 0.0, 0.0, 0.0, 0.0, 0.0, 0.0, 0.0, 0.0, 0.0, 0.0, 0.0, 0.0, 0.0, 0.0, 0.0, 0.0, 0.0, 0.0, 0.0, 0.0, 0.0, 0.0, 0.0, 0.0, 0.0, 0.0, 0.0, 0.0, 0.0, 0.0, 0.0, 0.0, 0.0, 0.0, 0.0, 0.0, 0.0, 0.0, 0.0, 0.0, 0.0, 0.0, 0.0, 0.0, 0.0, 0.0, 0.0, 0.0, 0.0, 0.0, 0.0, 0.0, 0.0, 0.0, 0.0, 0.0, 0.0, 0.0, 0.0, 0.0, 0.0, 0.0, 0.0, 0.0, 0.0, 0.0, 0.0, 0.0, 0.0, 0.0, 0.0, 0.0, 0.0, 0.0, 0.0, 0.0, 0.0, 0.0, 0.0, 0.0, 0.0, 0.0, 0.0, 0.0, 0.0, 0.0, 0.0, 0.0, 0.0, 0.0, 0.0, 0.0, 0.0, 0.0, 0.0, 0.0, 0.0, 0.0, 0.0, 0.0, 0.0, 0.0, 0.0, 0.0, 0.0, 0.0, 0.0, 0.0, 0.0, 0.0, 0.0, 0.0, 0.0, 0.0, 0.0, 0.0, 0.0, 0.2727, 0.1575, 0.09091, 0.1575, 0.1433, 0.06669, 0.2171, 0.06669, 0.2184, 0.06335, 0.4002, 0.06335, 0.4545, 0.1575, 0.2727, 0.1575, 0.3271, 0.06335, 0.9476, 0.06669, 1.0, 0.1575, 0.8182, 0.1575, 0.878, 0.05381, 0.8971, 0.06669, 0.8182, 0.1575, 0.6364, 0.1575, 0.6888, 0.06669, 0.7393, 0.06669, 0.7583, 0.05381, 0.6364, 0.1575, 0.4545, 0.1575, 0.5089, 0.06335, 0.5102, 0.06669, 0.584, 0.06669, 0.2727, 0.1575, 0.4545, 0.1575, 0.3636, 0.3149, 0.09091, 0.1575, 0.2727, 0.1575, 0.1818, 0.3149, 0.8182, 0.1575, 1.0, 0.1575, 0.9091, 0.3149, 0.6364, 0.1575, 0.8182, 0.1575, 0.7273, 0.3149, 0.4545, 0.1575, 0.6364, 0.1575, 0.5455, 0.3149, 0.2727, 0.1575, 0.3636, 0.3149, 0.1818, 0.3149, 0.09091, 0.1575, 0.1818, 0.3149, 0.0, 0.3149, 0.8182, 0.1575, 0.9091, 0.3149, 0.7273, 0.3149, 0.6364, 0.1575, 0.7273, 0.3149, 0.5455, 0.3149, 0.4545, 0.1575, 0.5455, 0.3149, 0.3636, 0.3149, 0.1818, 0.3149, 0.3636, 0.3149, 0.2727, 0.4724, 0.0, 0.3149, 0.1818, 0.3149, 0.09091, 0.4724, 0.7273, 0.3149, 0.9091, 0.3149, 0.8182, 0.4724, 0.5455, 0.3149, 0.7273, 0.3149, 0.6364, 0.4724, 0.3636, 0.3149, 0.5455, 0.3149, 0.4545, 0.4724])
me_cube_001.update()
me_cube_003 = bpy.data.meshes.new('Cube.003')
me_cube_003.from_pydata([(0.1878, 0.1459, -1.405), (0.1714, 0.1944, -0.9612), (0.6083, 0.1459, -1.405), (0.6248, 0.1944, -0.9612), (0.1878, -0.1147, -1.405), (0.1714, -0.1632, -0.9612), (0.6083, -0.1147, -1.405), (0.6248, -0.1632, -0.9612), (0.2584, 0.1383, -1.202), (0.5378, 0.1383, -1.202), (0.5378, -0.1071, -1.202), (0.2584, -0.1071, -1.202), (0.6083, -0.6241, -1.405), (0.1878, -0.6241, -1.405), (0.5378, -0.5024, -1.207), (0.5521, -0.6207, -1.316), (0.244, -0.6207, -1.316), (0.2584, -0.5024, -1.207), (-0.1871, 0.1459, -1.405), (-0.1707, 0.1944, -0.9612), (-0.6076, 0.1459, -1.405), (-0.6241, 0.1944, -0.9612), (-0.1871, -0.1147, -1.405), (-0.1707, -0.1632, -0.9612), (-0.6076, -0.1147, -1.405), (-0.6241, -0.1632, -0.9612), (-0.2577, 0.1383, -1.202), (-0.5371, 0.1383, -1.202), (-0.5371, -0.1071, -1.202), (-0.2577, -0.1071, -1.202), (-0.6076, -0.6241, -1.405), (-0.1871, -0.6241, -1.405), (-0.5371, -0.5024, -1.207), (-0.5514, -0.6207, -1.316), (-0.2433, -0.6207, -1.316), (-0.2577, -0.5024, -1.207), (-0.9166, 0.08666, 1.736), (-0.4581, -0.7074, 1.736), (0.1881, -0.2385, 1.784), (0.1051, -0.08663, 2.422), (-0.4581, 0.8807, 1.736), (0.1881, 0.4118, 1.784), (0.3758, 0.08666, 1.784), (-0.3751, 0.08666, 1.784), (-0.1874, -0.2385, 1.784), (0.4588, 0.8807, 1.736), (0.9173, 0.08666, 1.736), (0.4588, -0.7074, 1.736), (-0.1874, 0.4118, 1.784), (-0.3723, -0.5589, 1.784), (0.373, -0.5589, 1.784), (-0.3723, 0.7322, 1.784), (-0.745, 0.08666, 1.784), (0.7457, 0.08666, 1.784), (0.373, 0.7322, 1.784), (0.1017, 0.2784, 2.423), (0.2086, 0.09689, 2.427), (-0.2124, 0.09296, 2.409), (-0.1054, -0.08859, 2.413), (-0.1089, 0.2765, 2.413), (0.02167, 0.04068, 2.749), (0.01959, 0.2628, 2.748), (0.08277, 0.1523, 2.762), (-0.1658, 0.1499, 2.708), (-0.1026, 0.03949, 2.721), (-0.1047, 0.2616, 2.721), (-0.07199, 0.2548, 3.065), (-0.7978, 0.08666, 1.658), (-0.3987, -0.6045, 1.658), (-0.3987, 0.7779, 1.658), (0.3994, 0.7779, 1.658), (0.7985, 0.08666, 1.658), (0.3994, -0.6045, 1.658), (0.0003488, 0.08666, 0.8847), (-0.2586, -0.2698, 1.058), (-0.4187, 0.2228, 1.058), (0.0003488, 0.5273, 1.058), (0.4194, 0.2228, 1.058), (0.2593, -0.2698, 1.058), (-0.4187, -0.04951, 1.598), (-0.2586, 0.4431, 1.598), (0.2593, 0.4431, 1.598), (0.4194, -0.04951, 1.598), (0.0003488, -0.354, 1.598), (0.0003488, 0.08666, 1.87), (1.003, 0.07105, -1.284), (0.2157, 0.07105, 0.9576), (0.7093, -0.3739, -1.166), (0.1526, -0.06752, 0.9576), (0.0003488, -0.6411, -1.166), (0.0003488, -0.1249, 0.9576), (-0.7086, -0.3739, -1.166), (-0.1519, -0.06752, 0.9576), (-1.002, 0.07105, -1.284), (-0.215, 0.07105, 0.9576), (-0.7086, 1.09, -1.366), (-0.1519, 0.2096, 0.9576), (0.0003488, 1.403, -1.367), (0.0003488, 0.267, 0.9576), (0.7093, 1.09, -1.366), (0.1526, 0.2096, 0.9576), (0.9818, 0.07105, -0.8388), (0.6233, 0.07105, -0.09814), (0.6246, 0.07105, 0.2726), (0.5416, 0.07105, 0.785), (0.3831, -0.2772, 0.785), (0.4418, -0.3306, 0.2726), (0.4408, -0.3298, -0.09814), (0.6944, -0.3603, -0.8388), (0.0003488, -0.4215, 0.785), (0.0003488, -0.497, 0.2726), (0.0003488, -0.4958, -0.09814), (0.0003488, -0.6219, -0.8388), (-0.3824, -0.2772, 0.785), (-0.4411, -0.3306, 0.2726), (-0.4401, -0.3298, -0.09814), (-0.6937, -0.3603, -0.8388), (-0.5409, 0.07105, 0.785), (-0.6239, 0.07105, 0.2726), (-0.6226, 0.07105, -0.09814), (-0.9811, 0.07105, -0.8388), (-0.3824, 0.4193, 0.785), (-0.4411, 0.4727, 0.2726), (-0.4401, 0.4719, -0.09814), (-0.6937, 0.8391, -1.016), (0.0003488, 0.5636, 0.785), (0.0003488, 0.6391, 0.2726), (0.0003488, 0.6379, -0.09814), (0.0003488, 1.141, -0.9197), (0.3831, 0.4193, 0.785), (0.4418, 0.4727, 0.2726), (0.4408, 0.4719, -0.09814), (0.6944, 0.8391, -1.016), (0.6417, 0.07105, -0.285), (0.4538, -0.3416, -0.285), (0.0003488, -0.5125, -0.285), (-0.4531, -0.3416, -0.285), (-0.641, 0.07105, -0.285), (-0.4531, 0.4837, -0.285), (0.0003488, 0.7433, -0.3145), (0.4538, 0.4837, -0.285), (0.4856, 0.08666, 0.3463), (1.115, 0.08666, 0.3463), (0.4856, -0.08387, 0.4403), (1.115, -0.08387, 0.4403), (0.4856, -0.08387, 0.6284), (1.115, -0.08387, 0.6284), (0.4856, 0.08666, 0.7224), (1.115, 0.08666, 0.7224), (0.4856, 0.2572, 0.6284), (1.115, 0.2572, 0.6284), (0.4856, 0.2572, 0.4403), (1.115, 0.2572, 0.4403), (1.586, 0.08666, 0.4785), (1.586, -0.0661, 0.5064), (1.586, -0.0661, 0.5623), (1.586, 0.08666, 0.5902), (1.586, 0.2394, 0.5623), (1.586, 0.2394, 0.5064), (1.457, 0.295, 0.6492), (1.457, 0.295, 0.4195), (1.457, 0.08666, 0.3046), (1.457, -0.1216, 0.4195), (1.457, -0.1216, 0.6492), (1.457, 0.08666, 0.7641), (1.594, -0.1607, 0.398), (1.594, 0.08666, 0.2616), (1.594, -0.1607, 0.6707), (1.594, 0.08666, 0.8071), (1.594, 0.334, 0.6707), (1.594, 0.334, 0.398), (1.773, 0.08666, 0.4577), (1.773, -0.04901, 0.496), (1.773, -0.04901, 0.5727), (1.773, 0.08666, 0.611), (1.773, 0.2223, 0.5727), (1.773, 0.2223, 0.496), (-0.4849, 0.08666, 0.3463), (-1.114, 0.08666, 0.3463), (-0.4849, -0.08387, 0.4403), (-1.114, -0.08387, 0.4403), (-0.4849, -0.08387, 0.6284), (-1.114, -0.08387, 0.6284), (-0.4849, 0.08666, 0.7224), (-1.114, 0.08666, 0.7224), (-0.4849, 0.2572, 0.6284), (-1.114, 0.2572, 0.6284), (-0.4849, 0.2572, 0.4403), (-1.114, 0.2572, 0.4403), (-1.585, 0.08666, 0.4785), (-1.585, -0.0661, 0.5064), (-1.585, -0.0661, 0.5623), (-1.585, 0.08666, 0.5902), (-1.585, 0.2394, 0.5623), (-1.585, 0.2394, 0.5064), (-1.456, 0.295, 0.6492), (-1.456, 0.295, 0.4195), (-1.456, 0.08666, 0.3046), (-1.456, -0.1216, 0.4195), (-1.456, -0.1216, 0.6492), (-1.456, 0.08666, 0.7641), (-1.593, -0.1607, 0.398), (-1.593, 0.08666, 0.2616), (-1.593, -0.1607, 0.6707), (-1.593, 0.08666, 0.8071), (-1.593, 0.334, 0.6707), (-1.593, 0.334, 0.398), (-1.773, 0.08666, 0.4577), (-1.773, -0.04901, 0.496), (-1.773, -0.04901, 0.5727), (-1.773, 0.08666, 0.611), (-1.773, 0.2223, 0.5727), (-1.773, 0.2223, 0.496)], [], [(8, 1, 3, 9), (9, 3, 7, 10), (10, 7, 5, 11), (11, 5, 1, 8), (2, 6, 4, 0), (7, 3, 1, 5), (4, 11, 8, 0), (2, 9, 10, 6), (0, 8, 9, 2), (4, 6, 12, 13), (14, 17, 16, 15), (12, 15, 16, 13), (10, 11, 17, 14), (6, 10, 14, 15, 12), (11, 4, 13, 16, 17), (26, 27, 21, 19), (27, 28, 25, 21), (28, 29, 23, 25), (29, 26, 19, 23), (20, 18, 22, 24), (25, 23, 19, 21), (22, 18, 26, 29), (20, 24, 28, 27), (18, 20, 27, 26), (22, 31, 30, 24), (32, 33, 34, 35), (30, 31, 34, 33), (28, 32, 35, 29), (24, 30, 33, 32, 28), (29, 35, 34, 31, 22), (42, 38, 39, 56), (41, 42, 56, 55), (38, 44, 58, 39), (44, 43, 57, 58), (43, 48, 59, 57), (48, 41, 55, 59), (50, 49, 44, 38), (52, 51, 48, 43), (54, 53, 42, 41), (53, 50, 38, 42), (49, 52, 43, 44), (51, 54, 41, 48), (40, 45, 54, 51), (37, 36, 52, 49), (46, 47, 50, 53), (45, 46, 53, 54), (36, 40, 51, 52), (47, 37, 49, 50), (55, 56, 62, 61), (59, 55, 61, 65), (39, 58, 64, 60), (58, 57, 63, 64), (57, 59, 65, 63), (56, 39, 60, 62), (64, 63, 66), (63, 65, 66), (62, 60, 66), (61, 62, 66), (65, 61, 66), (60, 64, 66), (40, 36, 67, 69), (47, 46, 71, 72), (37, 47, 72, 68), (45, 40, 69, 70), (46, 45, 70, 71), (36, 37, 68, 67), (68, 72, 71, 70, 69, 67), (73, 74, 75), (74, 73, 78), (73, 75, 76), (73, 76, 77), (73, 77, 78), (74, 78, 83), (75, 74, 79), (76, 75, 80), (77, 76, 81), (78, 77, 82), (74, 83, 79), (75, 79, 80), (76, 80, 81), (77, 81, 82), (78, 82, 83), (79, 83, 84), (80, 79, 84), (81, 80, 84), (82, 81, 84), (83, 82, 84), (104, 86, 88, 105), (105, 88, 90, 109), (109, 90, 92, 113), (113, 92, 94, 117), (117, 94, 96, 121), (121, 96, 98, 125), (88, 86, 100, 98, 96, 94, 92, 90), (125, 98, 100, 129), (129, 100, 86, 104), (85, 87, 89, 91, 93, 95, 97, 99), (99, 132, 101, 85), (140, 131, 102, 133), (131, 130, 103, 102), (130, 129, 104, 103), (97, 128, 132, 99), (139, 127, 131, 140), (127, 126, 130, 131), (126, 125, 129, 130), (95, 124, 128, 97), (138, 123, 127, 139), (123, 122, 126, 127), (122, 121, 125, 126), (93, 120, 124, 95), (137, 119, 123, 138), (119, 118, 122, 123), (118, 117, 121, 122), (91, 116, 120, 93), (136, 115, 119, 137), (115, 114, 118, 119), (114, 113, 117, 118), (89, 112, 116, 91), (135, 111, 115, 136), (111, 110, 114, 115), (110, 109, 113, 114), (87, 108, 112, 89), (134, 107, 111, 135), (107, 106, 110, 111), (106, 105, 109, 110), (85, 101, 108, 87), (133, 102, 107, 134), (102, 103, 106, 107), (103, 104, 105, 106), (101, 133, 134, 108), (108, 134, 135, 112), (112, 135, 136, 116), (116, 136, 137, 120), (120, 137, 138, 124), (124, 138, 139, 128), (128, 139, 140, 132), (132, 140, 133, 101), (141, 142, 144, 143), (143, 144, 146, 145), (145, 146, 148, 147), (147, 148, 150, 149), (160, 159, 169, 170), (149, 150, 152, 151), (151, 152, 142, 141), (141, 143, 145, 147, 149, 151), (154, 153, 171, 172), (162, 161, 166, 165), (164, 163, 167, 168), (161, 160, 170, 166), (159, 164, 168, 169), (163, 162, 165, 167), (146, 144, 162, 163), (150, 148, 164, 159), (142, 152, 160, 161), (148, 146, 163, 164), (144, 142, 161, 162), (152, 150, 159, 160), (153, 154, 165, 166), (154, 155, 167, 165), (155, 156, 168, 167), (156, 157, 169, 168), (157, 158, 170, 169), (158, 153, 166, 170), (172, 171, 176, 175, 174, 173), (153, 158, 176, 171), (157, 156, 174, 175), (155, 154, 172, 173), (158, 157, 175, 176), (156, 155, 173, 174), (177, 179, 180, 178), (179, 181, 182, 180), (181, 183, 184, 182), (183, 185, 186, 184), (196, 206, 205, 195), (185, 187, 188, 186), (187, 177, 178, 188), (177, 187, 185, 183, 181, 179), (190, 208, 207, 189), (198, 201, 202, 197), (200, 204, 203, 199), (197, 202, 206, 196), (195, 205, 204, 200), (199, 203, 201, 198), (182, 199, 198, 180), (186, 195, 200, 184), (178, 197, 196, 188), (184, 200, 199, 182), (180, 198, 197, 178), (188, 196, 195, 186), (189, 202, 201, 190), (190, 201, 203, 191), (191, 203, 204, 192), (192, 204, 205, 193), (193, 205, 206, 194), (194, 206, 202, 189), (208, 209, 210, 211, 212, 207), (189, 207, 212, 194), (193, 211, 210, 192), (191, 209, 208, 190), (194, 212, 211, 193), (192, 210, 209, 191)])
_uv = me_cube_003.uv_layers.new(name='UVMap')
_uv.uv.foreach_set('vector', [0.9531, 0.1362, 0.9885, 0.1221, 0.9885, 0.1884, 0.9531, 0.177, 0.2542, 0.8442, 0.2892, 0.833, 0.2892, 0.8846, 0.2542, 0.8796, 0.9354, 0.3484, 0.9709, 0.3354, 0.9709, 0.4024, 0.9354, 0.3897, 0.8925, 0.279, 0.9274, 0.2703, 0.9274, 0.3231, 0.8924, 0.3153, 0.8384, 0.9763, 0.8384, 0.938, 0.9005, 0.938, 0.9005, 0.9763, 0.8249, 0.9559, 0.772, 0.9559, 0.772, 0.8889, 0.8249, 0.8889, 0.8621, 0.2776, 0.8925, 0.279, 0.8924, 0.3153, 0.862, 0.3161, 0.2238, 0.8412, 0.2542, 0.8442, 0.2542, 0.8796, 0.2238, 0.8788, 0.9231, 0.1258, 0.9531, 0.1362, 0.9531, 0.177, 0.9231, 0.1873, 0.9005, 0.938, 0.8384, 0.938, 0.8384, 0.8631, 0.9005, 0.8631, 0.3895, 0.8913, 0.4308, 0.8913, 0.4329, 0.9088, 0.3874, 0.9088, 0.1993, 0.6338, 0.2124, 0.6421, 0.2124, 0.6876, 0.1993, 0.6959, 0.3895, 0.8329, 0.4308, 0.8329, 0.4308, 0.8913, 0.3895, 0.8913, 0.2238, 0.8788, 0.2542, 0.8796, 0.2536, 0.9367, 0.2373, 0.9535, 0.2238, 0.9524, 0.8925, 0.279, 0.8621, 0.2776, 0.8622, 0.2024, 0.8756, 0.2031, 0.8919, 0.2207, 0.6233, 0.949, 0.6233, 0.9082, 0.6587, 0.8941, 0.6587, 0.9604, 0.8792, 0.1174, 0.8793, 0.08112, 0.9143, 0.07241, 0.9142, 0.1252, 0.9272, 0.7847, 0.9272, 0.7434, 0.9628, 0.7304, 0.9628, 0.7974, 0.908, 0.5799, 0.908, 0.5444, 0.943, 0.5332, 0.943, 0.5849, 0.9715, 0.9763, 0.9094, 0.9763, 0.9094, 0.938, 0.9715, 0.938, 0.5845, 0.8941, 0.5845, 0.9611, 0.5317, 0.9611, 0.5317, 0.8941, 0.8777, 0.579, 0.8777, 0.5414, 0.908, 0.5444, 0.908, 0.5799, 0.8489, 0.1181, 0.8489, 0.07966, 0.8793, 0.08112, 0.8792, 0.1174, 0.5934, 0.9593, 0.5934, 0.8978, 0.6233, 0.9082, 0.6233, 0.949, 0.9094, 0.938, 0.9094, 0.8631, 0.9715, 0.8631, 0.9715, 0.938, 0.04784, 0.8887, 0.04996, 0.9062, 0.004433, 0.9062, 0.006554, 0.8887, 0.1993, 0.7669, 0.1993, 0.7048, 0.2124, 0.7131, 0.2124, 0.7586, 0.04784, 0.8303, 0.04784, 0.8887, 0.006554, 0.8887, 0.006553, 0.8303, 0.8489, 0.07966, 0.849, 0.004433, 0.8624, 0.005199, 0.8787, 0.02275, 0.8793, 0.08112, 0.908, 0.5799, 0.9074, 0.6369, 0.8911, 0.6537, 0.8777, 0.6526, 0.8777, 0.579, 0.742, 0.5169, 0.6933, 0.5118, 0.7273, 0.4218, 0.7548, 0.424, 0.7885, 0.5244, 0.742, 0.5169, 0.7548, 0.424, 0.7807, 0.4288, 0.05932, 0.8214, 0.004433, 0.8214, 0.01288, 0.729, 0.04361, 0.7276, 0.7872, 0.7215, 0.7461, 0.7202, 0.7392, 0.6291, 0.7621, 0.6292, 0.7461, 0.7202, 0.6933, 0.7215, 0.7095, 0.6291, 0.7392, 0.6291, 0.7908, 0.1935, 0.7354, 0.1935, 0.7477, 0.09931, 0.7788, 0.1007, 0.4713, 0.6952, 0.5666, 0.6399, 0.5666, 0.6944, 0.5186, 0.7222, 0.6619, 0.6944, 0.6619, 0.8041, 0.6146, 0.7771, 0.6146, 0.7218, 0.5666, 0.8594, 0.4713, 0.8049, 0.5186, 0.7775, 0.5666, 0.8049, 0.4713, 0.8049, 0.4713, 0.6952, 0.5186, 0.7222, 0.5186, 0.7775, 0.5666, 0.6399, 0.6619, 0.6944, 0.6146, 0.7218, 0.5666, 0.6944, 0.6619, 0.8041, 0.5666, 0.8594, 0.5666, 0.8049, 0.6146, 0.7771, 0.6842, 0.8173, 0.567, 0.8853, 0.5666, 0.8594, 0.6619, 0.8041, 0.567, 0.6153, 0.6842, 0.6823, 0.6619, 0.6944, 0.5666, 0.6399, 0.4498, 0.8182, 0.4498, 0.6832, 0.4713, 0.6952, 0.4713, 0.8049, 0.567, 0.8853, 0.4498, 0.8182, 0.4713, 0.8049, 0.5666, 0.8594, 0.6842, 0.6823, 0.6842, 0.8173, 0.6619, 0.8041, 0.6619, 0.6944, 0.4498, 0.6832, 0.567, 0.6153, 0.5666, 0.6399, 0.4713, 0.6952, 0.7807, 0.4288, 0.7548, 0.424, 0.7686, 0.3768, 0.7842, 0.3814, 0.7788, 0.1007, 0.7477, 0.09931, 0.7598, 0.05121, 0.7782, 0.05523, 0.04361, 0.7276, 0.01288, 0.729, 0.01039, 0.6839, 0.02852, 0.6798, 0.7621, 0.6292, 0.7392, 0.6291, 0.7291, 0.5853, 0.743, 0.5837, 0.7392, 0.6291, 0.7095, 0.6291, 0.711, 0.5837, 0.7291, 0.5853, 0.7548, 0.424, 0.7273, 0.4218, 0.7517, 0.377, 0.7686, 0.3768, 0.743, 0.5837, 0.7291, 0.5853, 0.7105, 0.5332, 0.7291, 0.5853, 0.711, 0.5837, 0.7105, 0.5332, 0.7686, 0.3768, 0.7517, 0.377, 0.7885, 0.3354, 0.7842, 0.3814, 0.7686, 0.3768, 0.7885, 0.3354, 0.7782, 0.05523, 0.7598, 0.05121, 0.7733, 0.004433, 0.02852, 0.6798, 0.01039, 0.6839, 0.01007, 0.6338, 0.4498, 0.4032, 0.5671, 0.3354, 0.5671, 0.353, 0.465, 0.4119, 0.6844, 0.5386, 0.5671, 0.6064, 0.5671, 0.5888, 0.6692, 0.5299, 0.6844, 0.4032, 0.6844, 0.5386, 0.6692, 0.5299, 0.6692, 0.4119, 0.4498, 0.5386, 0.4498, 0.4032, 0.465, 0.4119, 0.465, 0.5299, 0.5671, 0.6064, 0.4498, 0.5386, 0.465, 0.5299, 0.5671, 0.5888, 0.5671, 0.3354, 0.6844, 0.4032, 0.6692, 0.4119, 0.5671, 0.353, 0.6692, 0.4119, 0.6692, 0.5299, 0.5671, 0.5888, 0.465, 0.5299, 0.465, 0.4119, 0.5671, 0.353, 0.14, 0.8698, 0.1179, 0.8066, 0.1904, 0.8299, 0.1179, 0.8066, 0.14, 0.8698, 0.07303, 0.8686, 0.14, 0.8698, 0.1904, 0.8299, 0.1904, 0.9063, 0.14, 0.8698, 0.1904, 0.9063, 0.1179, 0.9302, 0.14, 0.8698, 0.1179, 0.9302, 0.07303, 0.8686, 0.8384, 0.8299, 0.8384, 0.7533, 0.9179, 0.7913, 0.3779, 0.9202, 0.3107, 0.9461, 0.3107, 0.8615, 0.8466, 0.3901, 0.8476, 0.3354, 0.9265, 0.3538, 0.8476, 0.4579, 0.8466, 0.3901, 0.9265, 0.4295, 0.9956, 0.1133, 0.9231, 0.08969, 0.9853, 0.02684, 0.8384, 0.8299, 0.9179, 0.7913, 0.9183, 0.8542, 0.3779, 0.9202, 0.3107, 0.8615, 0.3785, 0.833, 0.8466, 0.3901, 0.9265, 0.3538, 0.9265, 0.4295, 0.9231, 0.08969, 0.9231, 0.004433, 0.9853, 0.02684, 0.8384, 0.7533, 0.9184, 0.7304, 0.9179, 0.7913, 0.8532, 0.226, 0.8532, 0.3025, 0.8005, 0.2643, 0.7804, 0.2024, 0.8532, 0.226, 0.8005, 0.2643, 0.7354, 0.2643, 0.7804, 0.2024, 0.8005, 0.2643, 0.7804, 0.3262, 0.7354, 0.2643, 0.8005, 0.2643, 0.8532, 0.3025, 0.7804, 0.3262, 0.8005, 0.2643, 0.7332, 0.8801, 0.7502, 0.835, 0.7726, 0.8335, 0.7896, 0.8763, 0.7896, 0.8763, 0.7726, 0.8335, 0.7885, 0.8154, 0.8295, 0.8309, 0.8295, 0.8309, 0.7885, 0.8154, 0.7885, 0.7914, 0.8295, 0.7704, 0.8295, 0.7704, 0.7885, 0.7914, 0.7726, 0.7754, 0.7896, 0.7304, 0.7896, 0.7304, 0.7726, 0.7754, 0.7502, 0.7769, 0.7332, 0.7341, 0.7332, 0.7341, 0.7502, 0.7769, 0.7343, 0.795, 0.6933, 0.7795, 0.7726, 0.8335, 0.7502, 0.835, 0.7343, 0.819, 0.7343, 0.795, 0.7502, 0.7769, 0.7726, 0.7754, 0.7885, 0.7914, 0.7885, 0.8154, 0.6933, 0.7795, 0.7343, 0.795, 0.7343, 0.819, 0.6933, 0.84, 0.6933, 0.84, 0.7343, 0.819, 0.7502, 0.835, 0.7332, 0.8801, 0.5748, 0.004433, 0.6529, 0.02148, 0.7265, 0.1058, 0.7265, 0.2176, 0.6789, 0.2819, 0.5223, 0.2943, 0.4423, 0.2124, 0.4487, 0.09809, 0.004433, 0.3273, 0.03976, 0.275, 0.1409, 0.2492, 0.142, 0.315, 0.09582, 0.1646, 0.09723, 0.1369, 0.1494, 0.1373, 0.1495, 0.165, 0.09723, 0.1369, 0.09567, 0.08219, 0.1479, 0.08262, 0.1494, 0.1373, 0.09567, 0.08219, 0.1033, 0.006022, 0.1486, 0.006394, 0.1479, 0.08262, 0.3207, 0.3266, 0.3253, 0.2595, 0.4335, 0.2714, 0.4311, 0.324, 0.3324, 0.1687, 0.3342, 0.1364, 0.4021, 0.135, 0.4042, 0.1626, 0.3342, 0.1364, 0.3333, 0.08161, 0.4014, 0.08021, 0.4021, 0.135, 0.3333, 0.08161, 0.3337, 0.005653, 0.3928, 0.004433, 0.4014, 0.08021, 0.2238, 0.3266, 0.2306, 0.2739, 0.3253, 0.2595, 0.3207, 0.3266, 0.2716, 0.1642, 0.2734, 0.1366, 0.3342, 0.1364, 0.3324, 0.1687, 0.2734, 0.1366, 0.2723, 0.08181, 0.3333, 0.08161, 0.3342, 0.1364, 0.2723, 0.08181, 0.2809, 0.005824, 0.3337, 0.005653, 0.3333, 0.08161, 0.2887, 0.6467, 0.2865, 0.5809, 0.4021, 0.6011, 0.4409, 0.6516, 0.2851, 0.4968, 0.2842, 0.4691, 0.3442, 0.4658, 0.3469, 0.4934, 0.2842, 0.4691, 0.2822, 0.4145, 0.3424, 0.4111, 0.3442, 0.4658, 0.2822, 0.4145, 0.2799, 0.3383, 0.3321, 0.3354, 0.3424, 0.4111, 0.2238, 0.6295, 0.2242, 0.5811, 0.2865, 0.5809, 0.2887, 0.6467, 0.2251, 0.4976, 0.2259, 0.4699, 0.2842, 0.4691, 0.2851, 0.4968, 0.2259, 0.4699, 0.2238, 0.4152, 0.2822, 0.4145, 0.2842, 0.4691, 0.2238, 0.4152, 0.2293, 0.339, 0.2799, 0.3383, 0.2822, 0.4145, 0.1083, 0.6249, 0.1084, 0.5766, 0.2117, 0.5763, 0.2139, 0.6246, 0.1087, 0.4946, 0.1088, 0.467, 0.1744, 0.4668, 0.1763, 0.4944, 0.1088, 0.467, 0.1088, 0.4122, 0.1745, 0.412, 0.1744, 0.4668, 0.1088, 0.4122, 0.109, 0.3364, 0.166, 0.3362, 0.1745, 0.412, 0.004433, 0.6245, 0.006682, 0.5762, 0.1084, 0.5766, 0.1083, 0.6249, 0.04227, 0.4944, 0.04423, 0.4668, 0.1088, 0.467, 0.1087, 0.4946, 0.04423, 0.4668, 0.04409, 0.412, 0.1088, 0.4122, 0.1088, 0.467, 0.04409, 0.412, 0.05293, 0.3362, 0.109, 0.3364, 0.1088, 0.4122, 0.142, 0.315, 0.1409, 0.2492, 0.2122, 0.2461, 0.215, 0.2944, 0.1495, 0.165, 0.1494, 0.1373, 0.2129, 0.1351, 0.215, 0.1627, 0.1494, 0.1373, 0.1479, 0.08262, 0.2116, 0.08035, 0.2129, 0.1351, 0.1479, 0.08262, 0.1486, 0.006394, 0.2038, 0.004433, 0.2116, 0.08035, 0.1409, 0.2492, 0.1495, 0.165, 0.215, 0.1627, 0.2122, 0.2461, 0.006682, 0.5762, 0.04227, 0.4944, 0.1087, 0.4946, 0.1084, 0.5766, 0.1084, 0.5766, 0.1087, 0.4946, 0.1763, 0.4944, 0.2117, 0.5763, 0.2242, 0.5811, 0.2251, 0.4976, 0.2851, 0.4968, 0.2865, 0.5809, 0.2865, 0.5809, 0.2851, 0.4968, 0.3469, 0.4934, 0.4021, 0.6011, 0.2306, 0.2739, 0.2716, 0.1642, 0.3324, 0.1687, 0.3253, 0.2595, 0.3253, 0.2595, 0.3324, 0.1687, 0.4042, 0.1626, 0.4335, 0.2714, 0.03976, 0.275, 0.09582, 0.1646, 0.1495, 0.165, 0.1409, 0.2492, 0.8317, 0.6969, 0.8317, 0.604, 0.8581, 0.604, 0.8581, 0.6969, 0.1565, 0.7977, 0.1565, 0.7048, 0.1843, 0.7048, 0.1843, 0.7977, 0.2856, 0.6604, 0.2856, 0.7534, 0.2604, 0.7534, 0.2604, 0.6604, 0.2604, 0.6604, 0.2604, 0.7534, 0.2352, 0.7534, 0.2352, 0.6604, 0.8031, 0.1456, 0.837, 0.1456, 0.84, 0.1647, 0.7997, 0.1647, 0.8345, 0.004433, 0.8342, 0.09637, 0.8064, 0.09637, 0.8068, 0.004433, 0.808, 0.6969, 0.808, 0.604, 0.8317, 0.604, 0.8317, 0.6969, 0.8952, 0.5089, 0.8709, 0.5243, 0.8466, 0.5109, 0.8466, 0.4822, 0.8709, 0.4668, 0.8952, 0.4802, 0.9549, 0.8062, 0.9549, 0.8291, 0.9272, 0.8294, 0.9272, 0.8089, 0.8634, 0.5534, 0.8311, 0.5534, 0.8305, 0.5332, 0.8688, 0.5332, 0.2604, 0.8039, 0.2911, 0.8039, 0.2969, 0.8241, 0.2603, 0.8241, 0.8311, 0.5534, 0.8021, 0.5534, 0.7961, 0.5332, 0.8305, 0.5332, 0.2296, 0.8039, 0.2604, 0.8039, 0.2603, 0.8241, 0.2238, 0.8241, 0.1873, 0.6542, 0.1534, 0.6542, 0.1501, 0.6338, 0.1904, 0.6338, 0.1843, 0.7048, 0.1565, 0.7048, 0.1534, 0.6542, 0.1873, 0.6542, 0.2352, 0.7534, 0.2604, 0.7534, 0.2604, 0.8039, 0.2296, 0.8039, 0.8317, 0.604, 0.808, 0.604, 0.8021, 0.5534, 0.8311, 0.5534, 0.2604, 0.7534, 0.2856, 0.7534, 0.2911, 0.8039, 0.2604, 0.8039, 0.8581, 0.604, 0.8317, 0.604, 0.8311, 0.5534, 0.8634, 0.5534, 0.8064, 0.09637, 0.8342, 0.09637, 0.837, 0.1456, 0.8031, 0.1456, 0.7212, 0.9344, 0.7356, 0.9516, 0.7282, 0.9712, 0.6933, 0.9501, 0.7356, 0.9516, 0.7428, 0.9475, 0.7632, 0.9512, 0.7282, 0.9712, 0.7428, 0.9475, 0.7355, 0.9262, 0.7632, 0.91, 0.7632, 0.9512, 0.7355, 0.9262, 0.7212, 0.909, 0.7282, 0.8889, 0.7632, 0.91, 0.7212, 0.909, 0.714, 0.9131, 0.6933, 0.909, 0.7282, 0.8889, 0.714, 0.9131, 0.7212, 0.9344, 0.6933, 0.9501, 0.6933, 0.909, 0.02623, 0.9181, 0.02623, 0.9384, 0.01533, 0.9557, 0.004433, 0.9527, 0.004433, 0.9323, 0.01533, 0.915, 0.9549, 0.8291, 0.9549, 0.8511, 0.9272, 0.8488, 0.9272, 0.8294, 0.9318, 0.4668, 0.9318, 0.4894, 0.9041, 0.4894, 0.9041, 0.4693, 0.2091, 0.8767, 0.2008, 0.8767, 0.1993, 0.8491, 0.2106, 0.8491, 0.2009, 0.7758, 0.2091, 0.7758, 0.2106, 0.8036, 0.1993, 0.8036, 0.9318, 0.4894, 0.9318, 0.512, 0.9041, 0.5094, 0.9041, 0.4894, 0.3414, 0.6604, 0.3678, 0.6604, 0.3678, 0.7534, 0.3414, 0.7534, 0.8038, 0.3354, 0.8316, 0.3354, 0.8316, 0.4283, 0.8038, 0.4283, 0.1299, 0.7975, 0.1047, 0.7975, 0.1047, 0.7046, 0.1299, 0.7046, 0.1047, 0.7975, 0.07954, 0.7975, 0.07954, 0.7046, 0.1047, 0.7046, 0.3906, 0.6813, 0.3874, 0.6604, 0.4277, 0.6604, 0.4246, 0.6813, 0.4211, 0.824, 0.3933, 0.824, 0.3937, 0.7321, 0.4214, 0.7321, 0.3177, 0.6604, 0.3414, 0.6604, 0.3414, 0.7534, 0.3177, 0.7534, 0.8735, 0.1896, 0.8489, 0.1755, 0.8489, 0.1477, 0.8735, 0.1341, 0.8981, 0.1482, 0.8981, 0.176, 0.9142, 0.6626, 0.9419, 0.6653, 0.9419, 0.6858, 0.9142, 0.6855, 0.3731, 0.8039, 0.3785, 0.8241, 0.3402, 0.8241, 0.3408, 0.8039, 0.1047, 0.654, 0.1047, 0.6338, 0.1413, 0.6338, 0.1355, 0.654, 0.3408, 0.8039, 0.3402, 0.8241, 0.3058, 0.8241, 0.3118, 0.8039, 0.07395, 0.654, 0.06819, 0.6338, 0.1047, 0.6338, 0.1047, 0.654, 0.8346, 0.4788, 0.8377, 0.4989, 0.7974, 0.4989, 0.8006, 0.4788, 0.8316, 0.4283, 0.8346, 0.4788, 0.8006, 0.4788, 0.8038, 0.4283, 0.07954, 0.7046, 0.07395, 0.654, 0.1047, 0.654, 0.1047, 0.7046, 0.3414, 0.7534, 0.3408, 0.8039, 0.3118, 0.8039, 0.3177, 0.7534, 0.1047, 0.7046, 0.1047, 0.654, 0.1355, 0.654, 0.1299, 0.7046, 0.3678, 0.7534, 0.3731, 0.8039, 0.3408, 0.8039, 0.3414, 0.7534, 0.3937, 0.7321, 0.3906, 0.6813, 0.4246, 0.6813, 0.4214, 0.7321, 0.4863, 0.9426, 0.4863, 0.9746, 0.4498, 0.9545, 0.4638, 0.9384, 0.4638, 0.9384, 0.4498, 0.9545, 0.4498, 0.9142, 0.4638, 0.9302, 0.4638, 0.9302, 0.4498, 0.9142, 0.4863, 0.8941, 0.4863, 0.9261, 0.4863, 0.9261, 0.4863, 0.8941, 0.5228, 0.9143, 0.5089, 0.9302, 0.5089, 0.9302, 0.5228, 0.9143, 0.5228, 0.9546, 0.5089, 0.9385, 0.5089, 0.9385, 0.5228, 0.9546, 0.4863, 0.9746, 0.4863, 0.9426, 0.04079, 0.915, 0.05211, 0.915, 0.05773, 0.9351, 0.05204, 0.9551, 0.04073, 0.9551, 0.0351, 0.9351, 0.9142, 0.6855, 0.9419, 0.6858, 0.9419, 0.7052, 0.9142, 0.7075, 0.8777, 0.6626, 0.9054, 0.6651, 0.9054, 0.6852, 0.8777, 0.6852, 0.2091, 0.8124, 0.2106, 0.8402, 0.1993, 0.8402, 0.2008, 0.8124, 0.2007, 0.9126, 0.1993, 0.8856, 0.2106, 0.8856, 0.209, 0.9126, 0.8777, 0.6852, 0.9054, 0.6852, 0.9054, 0.7052, 0.8777, 0.7077])
me_cube_003.materials.append(mat_material_007)
me_cube_003.update()
arm_armature = bpy.data.armatures.new('Armature')  # bones are not reproduced

# ---- objects
ob_i_mode = bpy.data.objects.new('I mode', me_cylinder_001)
ob_v_mode = bpy.data.objects.new('V mode', me_cylinder_002)
ob_armature = bpy.data.objects.new('Armature', arm_armature)
ob_cube = bpy.data.objects.new('Cube', me_cube_001)
ob_cube_001 = bpy.data.objects.new('Cube.001', me_cube_003)

# ---- transforms, parenting, visibility, modifiers, constraints
ob_i_mode.location = (-1.165, -0.918, -0.905)
ob_i_mode.rotation_euler = (0.0, -0.0, -1.571)
ob_i_mode.scale = (0.045, 0.04479, 0.04479)
ob_v_mode.location = (-1.191, -0.9465, -0.891)
ob_v_mode.rotation_euler = (0.0, -0.0, -1.571)
ob_v_mode.scale = (0.04479, 0.04479, 0.04479)
ob_armature.location = (0.0, 0.0, 0.114)
ob_armature.scale = (0.7645, 0.7645, 0.7645)
ob_cube.location = (0.0, 0.0, 0.0)
ob_cube_001.parent = ob_armature
ob_cube_001.matrix_parent_inverse = Matrix(((1.308, -0.0, 0.0, -0.0), (-0.0, 1.308, -0.0, 0.0), (0.0, -0.0, 1.308, -0.1492), (-0.0, 0.0, -0.0, 1.0)))
ob_cube_001.location = (0.0, 0.0, 0.0)
_vg = ob_cube_001.vertex_groups.new(name='Bone')
for _i, _w in zip([73, 74, 75, 76, 77, 78, 79, 80, 81, 82, 83, 84, 85, 86, 87, 88, 89, 90, 91, 92, 93, 94, 95, 96, 97, 98, 99, 100, 101, 102, 103, 104, 105, 106, 107, 108, 109, 110, 111, 112, 113, 114, 115, 116, 117, 118, 119, 120, 121, 122, 123, 124, 125, 126, 127, 128, 129, 130, 131, 132, 133, 134, 135, 136, 137, 138, 139, 140], [1.0, 1.0, 1.0, 1.0, 1.0, 1.0, 1.0, 1.0, 1.0, 1.0, 1.0, 1.0, 0.9658, 0.904, 0.9664, 0.8917, 0.9681, 0.9253, 0.9685, 0.8957, 0.9687, 0.9051, 0.9696, 0.9013, 0.9696, 0.9402, 0.9685, 0.9041, 0.9637, 0.9421, 0.8494, 0.6255, 0.458, 0.8818, 0.9528, 0.9656, 0.7995, 0.9316, 0.9665, 0.9691, 0.4482, 0.8819, 0.9547, 0.9684, 0.6259, 0.8513, 0.9467, 0.9682, 0.4353, 0.8837, 0.9567, 0.9698, 0.8056, 0.9362, 0.9689, 0.9706, 0.4249, 0.8823, 0.955, 0.968, 0.956, 0.9656, 0.9732, 0.969, 0.9655, 0.9713, 0.9748, 0.9683]): _vg.add([_i], _w, 'REPLACE')
_vg = ob_cube_001.vertex_groups.new(name='Bone.001.L')
for _i, _w in zip([86, 88, 90, 98, 100, 101, 102, 103, 104, 105, 106, 107, 109, 110, 125, 126, 129, 130, 131, 133, 134], [0.08585, 0.09128, 0.02355, 0.01118, 0.08267, 0.001022, 0.051, 0.1401, 0.3587, 0.5207, 0.1069, 0.0286, 0.1002, 0.01785, 0.09721, 0.0148, 0.5566, 0.1076, 0.02572, 0.02254, 0.002798]): _vg.add([_i], _w, 'REPLACE')
_vg = ob_cube_001.vertex_groups.new(name='Bone.002.L')
for _i, _w in zip([141, 143, 144, 145, 146, 147, 148, 149, 150, 151, 152], [0.9538, 0.9532, 0.002789, 0.9531, 0.005518, 0.942, 0.004043, 0.8876, 0.002097, 0.9385, 0.000523]): _vg.add([_i], _w, 'REPLACE')
_vg = ob_cube_001.vertex_groups.new(name='Bone.003.L')
for _i, _w in zip([141, 142, 143, 144, 145, 146, 147, 148, 149, 150, 151, 152, 153, 154, 155, 156, 157, 158, 159, 160, 161, 162, 163, 164, 165, 166, 167, 168, 169, 170, 171, 172, 173, 174, 175, 176], [0.04235, 0.9756, 0.04362, 0.9731, 0.04373, 0.9717, 0.05801, 0.9726, 0.1124, 0.9734, 0.06145, 0.9743, 0.9808, 0.9044, 0.9051, 0.9683, 0.9038, 0.9083, 0.987, 0.988, 0.9933, 0.9876, 0.9867, 0.9916, 0.9618, 0.9888, 0.9608, 0.9851, 0.9607, 0.963, 0.06266, 0.1488, 0.1463, 0.09386, 0.1427, 0.1564]): _vg.add([_i], _w, 'REPLACE')
_vg = ob_cube_001.vertex_groups.new(name='Bone.004.L')
for _i, _w in zip([154, 155, 156, 157, 158, 165, 167, 169, 170, 171, 172, 173, 174, 175, 176], [0.09524, 0.09447, 0.01334, 0.09578, 0.09133, 0.02391, 0.02579, 0.026, 0.02166, 0.9373, 0.8511, 0.8537, 0.9061, 0.8573, 0.8436]): _vg.add([_i], _w, 'REPLACE')
_vg = ob_cube_001.vertex_groups.new(name='Bone.005.L')
_vg.add([0, 1, 2, 3, 4, 5, 6, 7, 8, 9, 10, 11, 12, 13, 14, 15, 16, 17], 1.0, 'REPLACE')
_vg = ob_cube_001.vertex_groups.new(name='Bone.001.R')
for _i, _w in zip([90, 92, 94, 96, 98, 109, 110, 113, 114, 115, 117, 118, 119, 121, 122, 123, 125, 126, 137], [0.02586, 0.08782, 0.08492, 0.0852, 0.008495, 0.1003, 0.01898, 0.5312, 0.107, 0.02521, 0.3584, 0.1384, 0.04408, 0.5456, 0.1061, 0.02236, 0.09719, 0.01272, 0.006385]): _vg.add([_i], _w, 'REPLACE')
_vg = ob_cube_001.vertex_groups.new(name='Bone.002.R')
for _i, _w in zip([177, 179, 180, 181, 182, 183, 184, 185, 186, 187, 188], [0.9538, 0.9532, 0.002789, 0.9531, 0.005518, 0.942, 0.004043, 0.8876, 0.002097, 0.9385, 0.0005229]): _vg.add([_i], _w, 'REPLACE')
_vg = ob_cube_001.vertex_groups.new(name='Bone.003.R')
for _i, _w in zip([177, 178, 179, 180, 181, 182, 183, 184, 185, 186, 187, 188, 189, 190, 191, 192, 193, 194, 195, 196, 197, 198, 199, 200, 201, 202, 203, 204, 205, 206, 207, 208, 209, 210, 211, 212], [0.04236, 0.9756, 0.04362, 0.9731, 0.04373, 0.9717, 0.058, 0.9726, 0.1124, 0.9734, 0.06145, 0.9743, 0.9808, 0.9042, 0.905, 0.9682, 0.9037, 0.9082, 0.987, 0.9879, 0.9933, 0.9876, 0.9867, 0.9916, 0.9618, 0.9888, 0.9607, 0.9851, 0.9607, 0.9629, 0.06278, 0.1489, 0.1464, 0.09379, 0.1428, 0.1565]): _vg.add([_i], _w, 'REPLACE')
_vg = ob_cube_001.vertex_groups.new(name='Bone.004.R')
for _i, _w in zip([190, 191, 192, 193, 194, 201, 203, 205, 206, 207, 208, 209, 210, 211, 212], [0.09537, 0.0946, 0.01343, 0.09591, 0.09146, 0.02403, 0.02592, 0.02613, 0.02178, 0.9372, 0.851, 0.8535, 0.9062, 0.8571, 0.8435]): _vg.add([_i], _w, 'REPLACE')
_vg = ob_cube_001.vertex_groups.new(name='Bone.005.R')
_vg.add([18, 19, 20, 21, 22, 23, 24, 25, 26, 27, 28, 29, 30, 31, 32, 33, 34, 35], 1.0, 'REPLACE')
_m = ob_cube_001.modifiers.new('Armature', 'ARMATURE')
_m.object = ob_armature

# ---- collection membership
scene.collection.objects.link(ob_i_mode)
scene.collection.objects.link(ob_v_mode)
scene.collection.objects.link(ob_armature)
col_wizard.objects.link(ob_cube)
col_wizard.objects.link(ob_cube_001)

# ---- scene / render settings (as saved in the file)
scene.frame_start = 1; scene.frame_end = 250; scene.frame_set(125)
scene.render.engine = 'BLENDER_EEVEE_NEXT'
bpy.context.view_layer.update()

# ---- added for rendering (the .blend has no active camera and no usable light): camera, sun
cam_auto = bpy.data.cameras.new('AutoCamera')
cam_auto.lens = 50.0
cam_auto.sensor_width = 36.0
cam_auto.clip_end = 1000.0
ob_auto_camera = bpy.data.objects.new('AutoCamera', cam_auto)
scene.collection.objects.link(ob_auto_camera)
ob_auto_camera.location = (5.82182, -7.24796, 5.66208)
ob_auto_camera.rotation_euler = (1.09748, -7.21219e-08, 0.694738)
scene.camera = ob_auto_camera
light_auto_sun = bpy.data.lights.new('AutoSun', 'SUN')
light_auto_sun.energy = 3.0
light_auto_sun.angle = 0.0523599
ob_auto_sun = bpy.data.objects.new('AutoSun', light_auto_sun)
scene.collection.objects.link(ob_auto_sun)
ob_auto_sun.rotation_euler = (0.872665, 0.174533, 0.523599)
bpy.context.view_layer.update()
